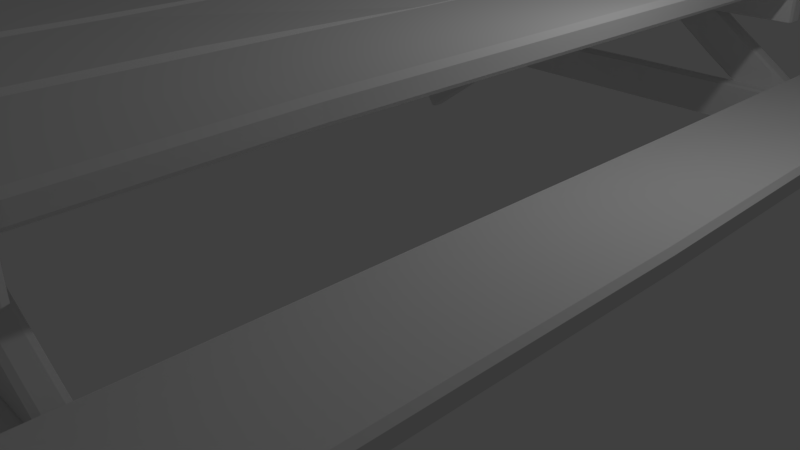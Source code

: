 # Source: picknick_table.blend  (saved by Blender 2.79.0; exported with 4.5.12 LTS)
import bpy
from mathutils import Matrix  # noqa: F401  (used for matrix-valued properties, if any)

bpy.ops.wm.read_factory_settings(use_empty=True)
scene = bpy.context.scene
scene.name = 'Scene'

# ---- collections
col_collection_1 = bpy.data.collections.new('Collection 1'); scene.collection.children.link(col_collection_1)

# ---- world
world_world = bpy.data.worlds.new('World'); scene.world = world_world
world_world.color = (0.05088, 0.05088, 0.05088)
world_world.use_sun_shadow = False
world_world.sun_shadow_jitter_overblur = 0.0
world_world.cycles.sampling_method = 'MANUAL'

# ---- cameras
cam_camera = bpy.data.cameras.new('Camera')
cam_camera.clip_end = 100.0
cam_camera.lens = 35.0
cam_camera.sensor_width = 32.0
cam_camera.sensor_height = 18.0
cam_camera.ortho_scale = 7.314
cam_camera.dof.focus_distance = 0.0
cam_camera.dof.aperture_fstop = 128.0

# ---- lights
light_lamp = bpy.data.lights.new('Lamp', 'POINT')
light_lamp.transmission_factor = 0.0
light_lamp.cutoff_distance = 30.0
light_lamp.energy = 100.0
light_lamp.shadow_buffer_clip_start = 1.001
light_lamp.shadow_soft_size = 0.1
light_lamp.shadow_maximum_resolution = 0.006
light_lamp.use_absolute_resolution = True

# ---- meshes
me_cube_001 = bpy.data.meshes.new('Cube.001')
me_cube_001.from_pydata([(-0.7502, -7.984, 3.027), (-0.75, -8.043, 3.085), (-0.809, -7.985, 3.084), (-0.7521, -8.043, 3.257), (-0.7536, -7.984, 3.315), (-0.8111, -7.985, 3.256), (-0.7517, 7.974, 3.036), (-0.8099, 7.974, 3.094), (-0.7517, 8.032, 3.094), (-0.7517, 7.974, 3.324), (-0.7517, 8.032, 3.266), (-0.8099, 7.974, 3.266), (0.7531, -7.963, 3.045), (0.8105, -7.962, 3.103), (0.7532, -8.021, 3.103), (0.7496, -7.963, 3.333), (0.7511, -8.021, 3.275), (0.8084, -7.962, 3.276), (0.7517, 7.974, 3.036), (0.7517, 8.032, 3.094), (0.8099, 7.974, 3.094), (0.7517, 7.974, 3.324), (0.8099, 7.974, 3.266), (0.7517, 8.032, 3.266), (0.9958, -7.974, 3.036), (0.9958, -8.032, 3.094), (0.9377, -7.974, 3.094), (0.9958, -8.032, 3.266), (0.9958, -7.974, 3.324), (0.9377, -7.974, 3.266), (0.9958, 7.974, 3.036), (0.9377, 7.974, 3.094), (0.9958, 8.032, 3.094), (0.9958, 7.974, 3.324), (0.9958, 8.032, 3.266), (0.9377, 7.974, 3.266), (2.499, -7.974, 3.036), (2.557, -7.974, 3.115), (2.499, -8.032, 3.115), (2.499, -7.974, 3.346), (2.499, -8.032, 3.287), (2.557, -7.974, 3.287), (2.499, 7.974, 3.036), (2.499, 8.032, 3.094), (2.557, 7.974, 3.094), (2.499, 7.974, 3.324), (2.557, 7.974, 3.266), (2.499, 8.032, 3.266), (-2.511, -7.974, 3.036), (-2.511, -7.971, 3.094), (-2.569, -7.913, 3.094), (-2.511, -7.971, 3.266), (-2.511, -7.913, 3.324), (-2.569, -7.913, 3.266), (-2.511, 7.974, 3.036), (-2.569, 7.974, 3.094), (-2.511, 8.032, 3.094), (-2.511, 7.974, 3.324), (-2.511, 8.032, 3.266), (-2.569, 7.974, 3.266), (-1.007, -7.974, 3.036), (-0.949, -7.974, 3.094), (-1.007, -8.032, 3.094), (-1.007, -7.974, 3.324), (-1.007, -8.032, 3.266), (-0.949, -7.974, 3.266), (-1.007, 7.974, 3.036), (-1.007, 8.032, 3.094), (-0.949, 7.974, 3.094), (-1.007, 7.974, 3.324), (-0.949, 7.974, 3.266), (-1.007, 8.032, 3.266), (-2.511, 5.089, 3.036), (-2.525, 2.185, 3.012), (-2.511, -0.227, 3.036), (-2.53, -2.885, 3.019), (-2.511, -5.543, 3.036), (-2.569, -5.543, 3.094), (-2.588, -2.885, 3.078), (-2.569, -0.227, 3.094), (-2.585, 2.185, 3.068), (-2.569, 5.089, 3.094), (-2.511, -5.543, 3.324), (-2.53, -2.885, 3.308), (-2.511, -0.227, 3.324), (-2.534, 2.185, 3.3), (-2.511, 5.089, 3.324), (-2.569, 5.089, 3.266), (-2.59, 2.185, 3.24), (-2.569, -0.227, 3.266), (-2.588, -2.885, 3.25), (-2.569, -5.543, 3.266), (-1.007, -5.543, 3.036), (-1.026, -2.885, 3.019), (-1.007, -0.227, 3.036), (-1.022, 2.185, 3.06), (-1.007, 5.089, 3.036), (-0.949, 5.089, 3.094), (-0.9659, 2.185, 3.119), (-0.949, -0.227, 3.094), (-0.9679, -2.885, 3.078), (-0.949, -5.543, 3.094), (-1.007, 5.089, 3.324), (-1.031, 2.185, 3.348), (-1.007, -0.227, 3.324), (-1.026, -2.885, 3.308), (-1.007, -5.543, 3.324), (-0.949, -5.543, 3.266), (-0.9679, -2.885, 3.25), (-0.949, -0.227, 3.266), (-0.9713, 2.185, 3.292), (-0.949, 5.089, 3.266), (-0.7517, 5.316, 3.036), (-0.7596, 3.067, 3.085), (-0.7364, 0.1103, 3.092), (-0.7517, -2.658, 3.036), (-0.7517, -5.316, 3.036), (-0.8099, -5.316, 3.094), (-0.8099, -2.658, 3.094), (-0.7901, 0.1103, 3.154), (-0.8138, 3.067, 3.147), (-0.8099, 5.316, 3.094), (-0.7517, -5.316, 3.324), (-0.7517, -2.658, 3.324), (-0.715, 0.1103, 3.38), (-0.7407, 3.067, 3.373), (-0.7517, 5.316, 3.324), (-0.8099, 5.316, 3.266), (-0.8025, 3.067, 3.319), (-0.7773, 0.1103, 3.326), (-0.8099, -2.658, 3.266), (-0.8099, -5.316, 3.266), (0.7517, -5.316, 3.036), (0.7517, -2.658, 3.036), (0.7629, 0.1103, 2.98), (0.7407, 3.067, 2.987), (0.7517, 5.316, 3.036), (0.8099, 5.316, 3.094), (0.8025, 3.067, 3.041), (0.8252, 0.1103, 3.034), (0.8099, -2.658, 3.094), (0.8099, -5.316, 3.094), (0.7517, 5.316, 3.324), (0.7596, 3.067, 3.275), (0.7844, 0.1103, 3.268), (0.7517, -2.658, 3.324), (0.7517, -5.316, 3.324), (0.8099, -5.316, 3.266), (0.8099, -2.658, 3.266), (0.838, 0.1103, 3.206), (0.8138, 3.067, 3.213), (0.8099, 5.316, 3.266), (0.9902, 4.897, 3.106), (0.9958, 2.658, 3.036), (0.9958, -2.384e-07, 3.036), (0.9958, -2.658, 3.036), (1.038, -5.049, 3.059), (0.9813, -5.049, 3.119), (0.9377, -2.658, 3.094), (0.9377, 2.384e-07, 3.094), (0.9377, 2.658, 3.094), (0.9346, 4.897, 3.167), (1.047, -5.049, 3.348), (0.9958, -2.658, 3.324), (0.9958, 2.384e-07, 3.324), (0.9958, 2.658, 3.324), (1.003, 4.897, 3.395), (0.9423, 4.897, 3.339), (0.9377, 2.658, 3.266), (0.9377, -2.384e-07, 3.266), (0.9377, -2.658, 3.266), (0.9867, -5.049, 3.291), (2.54, -5.049, 3.012), (2.499, -2.658, 3.036), (2.499, 2.384e-07, 3.036), (2.499, 2.658, 3.036), (2.492, 4.897, 3.04), (2.553, 4.897, 3.095), (2.557, 2.658, 3.094), (2.557, -2.384e-07, 3.094), (2.557, -2.658, 3.094), (2.6, -5.049, 3.069), (2.505, 4.897, 3.328), (2.499, 2.658, 3.324), (2.499, -2.384e-07, 3.324), (2.499, -2.658, 3.324), (2.549, -5.049, 3.301), (2.606, -5.049, 3.241), (2.557, -2.658, 3.266), (2.557, 2.384e-07, 3.266), (2.557, 2.658, 3.266), (2.56, 4.897, 3.268), (-4.182, -7.974, 1.517), (-4.182, -8.032, 1.575), (-4.24, -7.974, 1.575), (-4.182, -8.032, 1.747), (-4.182, -7.974, 1.805), (-4.24, -7.974, 1.747), (-4.182, 7.974, 1.517), (-4.24, 7.974, 1.575), (-4.182, 8.032, 1.575), (-4.182, 7.974, 1.805), (-4.182, 8.032, 1.747), (-4.24, 7.974, 1.747), (-2.678, -7.974, 1.452), (-2.62, -7.974, 1.575), (-2.678, -8.032, 1.511), (-2.678, -7.974, 1.741), (-2.678, -8.032, 1.683), (-2.62, -7.974, 1.683), (-2.678, 7.974, 1.517), (-2.678, 8.032, 1.575), (-2.62, 7.974, 1.575), (-2.678, 7.974, 1.805), (-2.62, 7.974, 1.747), (-2.678, 8.032, 1.747), (-4.182, 5.089, 1.517), (-4.196, 2.185, 1.493), (-4.182, -0.227, 1.517), (-4.201, -2.885, 1.5), (-4.182, -5.543, 1.517), (-4.24, -5.543, 1.575), (-4.259, -2.885, 1.559), (-4.24, -0.227, 1.575), (-4.256, 2.185, 1.549), (-4.24, 5.089, 1.575), (-4.182, -5.543, 1.805), (-4.201, -2.885, 1.789), (-4.182, -0.227, 1.805), (-4.205, 2.185, 1.781), (-4.182, 5.089, 1.805), (-4.24, 5.089, 1.747), (-4.261, 2.185, 1.721), (-4.24, -0.227, 1.747), (-4.259, -2.885, 1.731), (-4.24, -5.543, 1.747), (-2.678, -5.543, 1.517), (-2.697, -2.885, 1.5), (-2.678, -0.227, 1.517), (-2.693, 2.185, 1.54), (-2.678, 5.089, 1.517), (-2.62, 5.089, 1.575), (-2.637, 2.185, 1.6), (-2.62, -0.227, 1.575), (-2.639, -2.885, 1.559), (-2.62, -5.543, 1.575), (-2.678, 5.089, 1.805), (-2.702, 2.185, 1.829), (-2.678, -0.227, 1.805), (-2.697, -2.885, 1.789), (-2.678, -5.543, 1.805), (-2.62, -5.543, 1.747), (-2.639, -2.885, 1.731), (-2.62, -0.227, 1.747), (-2.642, 2.185, 1.773), (-2.62, 5.089, 1.747), (2.714, -7.974, 1.517), (2.714, -8.032, 1.545), (2.656, -7.974, 1.545), (2.714, -8.032, 1.717), (2.714, -7.974, 1.775), (2.656, -7.974, 1.717), (2.714, 7.974, 1.517), (2.656, 7.974, 1.575), (2.714, 8.032, 1.575), (2.714, 7.974, 1.805), (2.714, 8.032, 1.747), (2.656, 7.974, 1.747), (4.218, -7.974, 1.517), (4.276, -7.974, 1.575), (4.218, -8.032, 1.575), (4.218, -7.974, 1.805), (4.218, -8.032, 1.747), (4.276, -7.974, 1.747), (4.218, 7.974, 1.517), (4.218, 8.032, 1.575), (4.276, 7.974, 1.575), (4.218, 7.974, 1.805), (4.276, 7.974, 1.747), (4.218, 8.032, 1.747), (2.714, 5.089, 1.517), (2.7, 2.185, 1.493), (2.714, -0.227, 1.517), (2.695, -2.885, 1.5), (2.714, -5.543, 1.517), (2.656, -5.543, 1.575), (2.637, -2.885, 1.559), (2.656, -0.227, 1.575), (2.64, 2.185, 1.549), (2.656, 5.089, 1.575), (2.714, -5.543, 1.805), (2.695, -2.885, 1.789), (2.714, -0.227, 1.805), (2.691, 2.185, 1.781), (2.714, 5.089, 1.805), (2.656, 5.089, 1.747), (2.634, 2.185, 1.721), (2.656, -0.227, 1.747), (2.637, -2.885, 1.731), (2.656, -5.543, 1.747), (4.218, -5.543, 1.517), (4.199, -2.885, 1.5), (4.218, -0.227, 1.517), (4.203, 2.185, 1.54), (4.218, 5.089, 1.517), (4.276, 5.089, 1.575), (4.259, 2.185, 1.6), (4.276, -0.227, 1.575), (4.257, -2.885, 1.559), (4.276, -5.543, 1.575), (4.218, 5.089, 1.805), (4.194, 2.185, 1.829), (4.218, -0.227, 1.805), (4.199, -2.885, 1.789), (4.218, -5.543, 1.805), (4.276, -5.543, 1.747), (4.257, -2.885, 1.731), (4.276, -0.227, 1.747), (4.253, 2.185, 1.773), (4.276, 5.089, 1.747), (4.211, -5.094, 0.9718), (4.242, -5.152, 0.9718), (4.211, -5.152, 0.9522), (4.242, -5.325, 0.9717), (4.211, -5.383, 0.9716), (4.211, -5.325, 0.9521), (-4.138, -5.094, 0.9633), (-4.138, -5.152, 0.9437), (-4.169, -5.152, 0.9633), (-4.138, -5.383, 0.9632), (-4.169, -5.325, 0.9632), (-4.138, -5.325, 0.9436), (4.21, -5.097, 1.478), (4.21, -5.155, 1.497), (4.24, -5.155, 1.478), (4.21, -5.386, 1.478), (4.24, -5.327, 1.478), (4.21, -5.328, 1.497), (-4.139, -5.097, 1.469), (-4.17, -5.155, 1.469), (-4.14, -5.155, 1.489), (-4.139, -5.386, 1.469), (-4.14, -5.327, 1.489), (-4.17, -5.327, 1.469), (-2.628, -5.094, 0.9649), (-1.107, -5.07, 0.9616), (0.1553, -5.094, 0.9677), (1.547, -5.078, 0.9628), (2.938, -5.094, 0.9705), (2.939, -5.152, 0.9509), (1.547, -5.136, 0.9431), (0.1554, -5.152, 0.9481), (-1.107, -5.127, 0.9414), (-2.628, -5.152, 0.9453), (2.938, -5.383, 0.9703), (1.547, -5.367, 0.9626), (0.1553, -5.383, 0.9675), (-1.107, -5.359, 0.9584), (-2.628, -5.383, 0.9647), (-2.628, -5.325, 0.9451), (-1.107, -5.299, 0.9395), (0.1554, -5.325, 0.948), (1.547, -5.308, 0.943), (2.939, -5.325, 0.9508), (2.937, -5.097, 1.477), (1.546, -5.081, 1.469), (0.1541, -5.097, 1.474), (-1.108, -5.121, 1.467), (-2.629, -5.097, 1.471), (-2.629, -5.155, 1.49), (-1.109, -5.181, 1.486), (0.154, -5.155, 1.493), (1.546, -5.139, 1.488), (2.937, -5.155, 1.496), (-2.629, -5.386, 1.471), (-1.108, -5.409, 1.464), (0.1541, -5.386, 1.474), (1.546, -5.369, 1.469), (2.937, -5.386, 1.476), (2.937, -5.328, 1.496), (1.546, -5.311, 1.488), (0.154, -5.328, 1.493), (-1.109, -5.353, 1.484), (-2.629, -5.328, 1.49), (2.48, -5.094, 2.511), (2.498, -5.152, 2.511), (2.48, -5.152, 2.492), (2.498, -5.325, 2.511), (2.48, -5.383, 2.511), (2.48, -5.325, 2.492), (-2.543, -5.094, 2.503), (-2.543, -5.152, 2.483), (-2.561, -5.152, 2.503), (-2.543, -5.383, 2.503), (-2.561, -5.325, 2.503), (-2.543, -5.325, 2.483), (2.479, -5.097, 3.017), (2.479, -5.155, 3.037), (2.498, -5.155, 3.017), (2.479, -5.386, 3.017), (2.498, -5.327, 3.017), (2.479, -5.328, 3.037), (-2.543, -5.097, 3.009), (-2.562, -5.155, 3.009), (-2.543, -5.155, 3.028), (-2.543, -5.386, 3.009), (-2.543, -5.327, 3.028), (-2.562, -5.327, 3.009), (-1.634, -5.094, 2.504), (-0.7192, -5.07, 2.501), (0.04026, -5.094, 2.507), (0.8774, -5.078, 2.502), (1.714, -5.094, 2.51), (1.715, -5.152, 2.49), (0.8774, -5.136, 2.483), (0.04029, -5.152, 2.488), (-0.7192, -5.127, 2.481), (-1.634, -5.152, 2.485), (1.714, -5.383, 2.51), (0.8774, -5.367, 2.502), (0.04026, -5.383, 2.507), (-0.7192, -5.359, 2.498), (-1.634, -5.383, 2.504), (-1.634, -5.325, 2.485), (-0.7192, -5.299, 2.479), (0.04029, -5.325, 2.488), (0.8774, -5.308, 2.483), (1.715, -5.325, 2.49), (1.714, -5.097, 3.016), (0.8766, -5.081, 3.008), (0.03951, -5.097, 3.013), (-0.72, -5.121, 3.007), (-1.635, -5.097, 3.01), (-1.635, -5.155, 3.03), (-0.72, -5.181, 3.026), (0.03948, -5.155, 3.033), (0.8766, -5.139, 3.028), (1.714, -5.155, 3.036), (-1.635, -5.386, 3.01), (-0.72, -5.409, 3.004), (0.03951, -5.386, 3.013), (0.8766, -5.369, 3.008), (1.714, -5.386, 3.016), (1.714, -5.328, 3.036), (0.8766, -5.311, 3.028), (0.03948, -5.328, 3.033), (-0.72, -5.353, 3.024), (-1.635, -5.328, 3.03), (4.023, -5.189, 0.7902), (0.07594, -5.362, 2.773), (0.09077, -5.42, 2.783), (0.08748, -5.42, 2.757), (0.09083, -5.593, 2.783), (0.07604, -5.651, 2.773), (0.08754, -5.592, 2.757), (-3.984, -5.362, -0.1842), (-3.973, -5.42, -0.2), (-3.999, -5.42, -0.195), (-3.984, -5.651, -0.1843), (-3.999, -5.592, -0.195), (-3.973, -5.592, -0.2001), (-0.2219, -5.365, 3.182), (-0.2334, -5.423, 3.198), (-0.207, -5.423, 3.193), (-0.2218, -5.653, 3.182), (-0.207, -5.595, 3.192), (-0.2333, -5.595, 3.198), (-4.282, -5.365, 0.2249), (-4.297, -5.423, 0.2141), (-4.293, -5.423, 0.2407), (-4.282, -5.653, 0.2248), (-4.293, -5.595, 0.2407), (-4.297, -5.595, 0.2141), (-3.25, -5.362, 0.3507), (-2.507, -5.338, 0.8854), (-1.896, -5.362, 1.336), (-1.216, -5.346, 1.824), (-0.543, -5.362, 2.322), (-0.5314, -5.42, 2.306), (-1.204, -5.404, 1.808), (-1.885, -5.42, 1.321), (-2.496, -5.394, 0.869), (-3.238, -5.42, 0.3349), (-0.5429, -5.651, 2.322), (-1.216, -5.634, 1.824), (-1.896, -5.651, 1.336), (-2.506, -5.627, 0.8827), (-3.25, -5.651, 0.3506), (-3.238, -5.592, 0.3348), (-2.494, -5.567, 0.8674), (-1.885, -5.592, 1.32), (-1.204, -5.576, 1.808), (-0.5314, -5.592, 2.306), (-0.8408, -5.365, 2.731), (-1.514, -5.348, 2.233), (-2.194, -5.365, 1.745), (-2.805, -5.389, 1.294), (-3.547, -5.365, 0.7598), (-3.559, -5.423, 0.7756), (-2.816, -5.449, 1.31), (-2.206, -5.423, 1.761), (-1.525, -5.407, 2.249), (-0.8523, -5.423, 2.747), (-3.547, -5.653, 0.7597), (-2.803, -5.677, 1.292), (-2.194, -5.653, 1.745), (-1.514, -5.637, 2.233), (-0.8407, -5.653, 2.731), (-0.8522, -5.595, 2.747), (-1.525, -5.579, 2.249), (-2.206, -5.595, 1.761), (-2.815, -5.621, 1.308), (-3.559, -5.595, 0.7756), (-0.02898, -5.147, 2.773), (-0.04433, -5.089, 2.783), (-0.04104, -5.089, 2.757), (-0.04597, -4.917, 2.783), (-0.03172, -4.859, 2.773), (-0.04268, -4.917, 2.757), (4.031, -5.11, -0.1842), (4.019, -5.052, -0.2), (4.045, -5.052, -0.195), (4.028, -4.822, -0.1843), (4.044, -4.88, -0.195), (4.017, -4.88, -0.2001), (0.2688, -5.142, 3.182), (0.2798, -5.084, 3.198), (0.2534, -5.084, 3.193), (0.2661, -4.853, 3.182), (0.2518, -4.911, 3.192), (0.2781, -4.911, 3.198), (4.329, -5.105, 0.2249), (4.343, -5.047, 0.2141), (4.34, -5.046, 0.2407), (4.326, -4.816, 0.2248), (4.338, -4.874, 0.2407), (4.341, -4.874, 0.2141), (3.296, -5.117, 0.3507), (2.555, -5.147, 0.8854), (1.943, -5.129, 1.336), (1.263, -5.152, 1.824), (0.5899, -5.142, 2.322), (0.5778, -5.084, 2.306), (1.251, -5.094, 1.808), (1.931, -5.071, 1.321), (2.542, -5.091, 0.869), (3.284, -5.059, 0.3349), (0.5872, -4.853, 2.322), (1.26, -4.863, 1.824), (1.94, -4.841, 1.336), (2.55, -4.859, 0.8827), (3.294, -4.828, 0.3506), (3.283, -4.887, 0.3348), (2.539, -4.919, 0.8674), (1.929, -4.899, 1.32), (1.249, -4.921, 1.808), (0.5762, -4.911, 2.306), (0.8877, -5.136, 2.731), (1.561, -5.146, 2.233), (2.241, -5.124, 1.745), (2.852, -5.094, 1.294), (3.594, -5.111, 0.7598), (3.605, -5.053, 0.7756), (2.862, -5.034, 1.31), (2.252, -5.065, 1.761), (1.572, -5.088, 2.249), (0.8986, -5.078, 2.747), (3.592, -4.823, 0.7597), (2.847, -4.806, 1.292), (2.238, -4.835, 1.745), (1.558, -4.858, 2.233), (0.8849, -4.848, 2.731), (0.897, -4.905, 2.747), (1.57, -4.916, 2.249), (2.25, -4.893, 1.761), (2.86, -4.862, 1.308), (3.604, -4.881, 0.7756), (4.211, 5.739, 0.9718), (4.242, 5.681, 0.9718), (4.211, 5.681, 0.9522), (4.242, 5.508, 0.9717), (4.211, 5.45, 0.9716), (4.211, 5.509, 0.9521), (-4.138, 5.739, 0.9633), (-4.138, 5.681, 0.9437), (-4.169, 5.681, 0.9633), (-4.138, 5.45, 0.9632), (-4.169, 5.509, 0.9632), (-4.138, 5.509, 0.9436), (4.21, 5.736, 1.478), (4.21, 5.678, 1.497), (4.24, 5.678, 1.478), (4.21, 5.448, 1.478), (4.24, 5.506, 1.478), (4.21, 5.506, 1.497), (-4.139, 5.736, 1.469), (-4.17, 5.678, 1.469), (-4.14, 5.678, 1.489), (-4.139, 5.448, 1.469), (-4.14, 5.506, 1.489), (-4.17, 5.506, 1.469), (-2.628, 5.739, 0.9649), (-1.107, 5.763, 0.9616), (0.1553, 5.739, 0.9677), (1.547, 5.755, 0.9628), (2.938, 5.739, 0.9705), (2.939, 5.681, 0.9509), (1.547, 5.697, 0.9431), (0.1554, 5.681, 0.9481), (-1.107, 5.707, 0.9414), (-2.628, 5.681, 0.9453), (2.938, 5.45, 0.9703), (1.547, 5.467, 0.9626), (0.1553, 5.45, 0.9675), (-1.107, 5.474, 0.9584), (-2.628, 5.45, 0.9647), (-2.628, 5.509, 0.9451), (-1.107, 5.534, 0.9395), (0.1554, 5.509, 0.948), (1.547, 5.525, 0.943), (2.939, 5.509, 0.9508), (2.937, 5.736, 1.477), (1.546, 5.753, 1.469), (0.1541, 5.736, 1.474), (-1.108, 5.713, 1.467), (-2.629, 5.736, 1.471), (-2.629, 5.678, 1.49), (-1.109, 5.652, 1.486), (0.154, 5.678, 1.493), (1.546, 5.694, 1.488), (2.937, 5.678, 1.496), (-2.629, 5.448, 1.471), (-1.108, 5.424, 1.464), (0.1541, 5.448, 1.474), (1.546, 5.464, 1.469), (2.937, 5.448, 1.476), (2.937, 5.506, 1.496), (1.546, 5.522, 1.488), (0.154, 5.506, 1.493), (-1.109, 5.48, 1.484), (-2.629, 5.506, 1.49), (2.48, 5.739, 2.511), (2.498, 5.681, 2.511), (2.48, 5.681, 2.492), (2.498, 5.508, 2.511), (2.48, 5.45, 2.511), (2.48, 5.509, 2.492), (-2.543, 5.739, 2.503), (-2.543, 5.681, 2.483), (-2.561, 5.681, 2.503), (-2.543, 5.45, 2.503), (-2.561, 5.509, 2.503), (-2.543, 5.509, 2.483), (2.479, 5.736, 3.017), (2.479, 5.678, 3.037), (2.498, 5.678, 3.017), (2.479, 5.448, 3.017), (2.498, 5.506, 3.017), (2.479, 5.506, 3.037), (-2.543, 5.736, 3.009), (-2.562, 5.678, 3.009), (-2.543, 5.678, 3.028), (-2.543, 5.448, 3.009), (-2.543, 5.506, 3.028), (-2.562, 5.506, 3.009), (-1.634, 5.739, 2.504), (-0.7192, 5.763, 2.501), (0.04026, 5.739, 2.507), (0.8774, 5.755, 2.502), (1.714, 5.739, 2.51), (1.715, 5.681, 2.49), (0.8774, 5.697, 2.483), (0.04029, 5.681, 2.488), (-0.7192, 5.707, 2.481), (-1.634, 5.681, 2.485), (1.714, 5.45, 2.51), (0.8774, 5.467, 2.502), (0.04026, 5.45, 2.507), (-0.7192, 5.474, 2.498), (-1.634, 5.45, 2.504), (-1.634, 5.509, 2.485), (-0.7192, 5.534, 2.479), (0.04029, 5.509, 2.488), (0.8774, 5.525, 2.483), (1.715, 5.509, 2.49), (1.714, 5.736, 3.016), (0.8766, 5.753, 3.008), (0.03951, 5.736, 3.013), (-0.72, 5.713, 3.007), (-1.635, 5.736, 3.01), (-1.635, 5.678, 3.03), (-0.72, 5.652, 3.026), (0.03948, 5.678, 3.033), (0.8766, 5.694, 3.028), (1.714, 5.678, 3.036), (-1.635, 5.448, 3.01), (-0.72, 5.424, 3.004), (0.03951, 5.448, 3.013), (0.8766, 5.464, 3.008), (1.714, 5.448, 3.016), (1.714, 5.506, 3.036), (0.8766, 5.522, 3.028), (0.03948, 5.506, 3.033), (-0.72, 5.48, 3.024), (-1.635, 5.506, 3.03), (4.023, 5.644, 0.7902), (0.07594, 5.471, 2.773), (0.09077, 5.413, 2.783), (0.08748, 5.413, 2.757), (0.09083, 5.241, 2.783), (0.07604, 5.183, 2.773), (0.08754, 5.241, 2.757), (-3.984, 5.471, -0.1842), (-3.973, 5.413, -0.2), (-3.999, 5.413, -0.195), (-3.984, 5.183, -0.1843), (-3.999, 5.241, -0.195), (-3.973, 5.241, -0.2001), (-0.2219, 5.469, 3.182), (-0.2334, 5.41, 3.198), (-0.207, 5.41, 3.193), (-0.2218, 5.18, 3.182), (-0.207, 5.238, 3.192), (-0.2333, 5.238, 3.198), (-4.282, 5.469, 0.2249), (-4.297, 5.41, 0.2141), (-4.293, 5.41, 0.2407), (-4.282, 5.18, 0.2248), (-4.293, 5.238, 0.2407), (-4.297, 5.238, 0.2141), (-3.25, 5.471, 0.3507), (-2.507, 5.495, 0.8854), (-1.896, 5.471, 1.336), (-1.216, 5.487, 1.824), (-0.543, 5.471, 2.322), (-0.5314, 5.413, 2.306), (-1.204, 5.429, 1.808), (-1.885, 5.413, 1.321), (-2.496, 5.439, 0.869), (-3.238, 5.413, 0.3349), (-0.5429, 5.183, 2.322), (-1.216, 5.199, 1.824), (-1.896, 5.183, 1.336), (-2.506, 5.207, 0.8827), (-3.25, 5.183, 0.3506), (-3.238, 5.241, 0.3348), (-2.494, 5.267, 0.8674), (-1.885, 5.241, 1.32), (-1.204, 5.257, 1.808), (-0.5314, 5.241, 2.306), (-0.8408, 5.469, 2.731), (-1.514, 5.485, 2.233), (-2.194, 5.469, 1.745), (-2.805, 5.445, 1.294), (-3.547, 5.469, 0.7598), (-3.559, 5.41, 0.7756), (-2.816, 5.385, 1.31), (-2.206, 5.41, 1.761), (-1.525, 5.427, 2.249), (-0.8523, 5.41, 2.747), (-3.547, 5.18, 0.7597), (-2.803, 5.156, 1.292), (-2.194, 5.18, 1.745), (-1.514, 5.196, 2.233), (-0.8407, 5.18, 2.731), (-0.8522, 5.238, 2.747), (-1.525, 5.254, 2.249), (-2.206, 5.238, 1.761), (-2.815, 5.212, 1.308), (-3.559, 5.238, 0.7756), (-0.02898, 5.686, 2.773), (-0.04433, 5.744, 2.783), (-0.04104, 5.744, 2.757), (-0.04597, 5.916, 2.783), (-0.03172, 5.975, 2.773), (-0.04268, 5.916, 2.757), (4.031, 5.723, -0.1842), (4.019, 5.781, -0.2), (4.045, 5.781, -0.195), (4.028, 6.012, -0.1843), (4.044, 5.954, -0.195), (4.017, 5.953, -0.2001), (0.2688, 5.691, 3.182), (0.2798, 5.75, 3.198), (0.2534, 5.749, 3.193), (0.2661, 5.98, 3.182), (0.2518, 5.922, 3.192), (0.2781, 5.922, 3.198), (4.329, 5.728, 0.2249), (4.343, 5.787, 0.2141), (4.34, 5.787, 0.2407), (4.326, 6.017, 0.2248), (4.338, 5.959, 0.2407), (4.341, 5.959, 0.2141), (3.296, 5.716, 0.3507), (2.555, 5.686, 0.8854), (1.943, 5.704, 1.336), (1.263, 5.682, 1.824), (0.5899, 5.692, 2.322), (0.5778, 5.75, 2.306), (1.251, 5.74, 1.808), (1.931, 5.762, 1.321), (2.542, 5.742, 0.869), (3.284, 5.774, 0.3349), (0.5872, 5.98, 2.322), (1.26, 5.97, 1.824), (1.94, 5.993, 1.336), (2.55, 5.974, 0.8827), (3.294, 6.005, 0.3506), (3.283, 5.947, 0.3348), (2.539, 5.914, 0.8674), (1.929, 5.934, 1.32), (1.249, 5.912, 1.808), (0.5762, 5.922, 2.306), (0.8877, 5.697, 2.731), (1.561, 5.687, 2.233), (2.241, 5.709, 1.745), (2.852, 5.739, 1.294), (3.594, 5.722, 0.7598), (3.605, 5.78, 0.7756), (2.862, 5.799, 1.31), (2.252, 5.768, 1.761), (1.572, 5.745, 2.249), (0.8986, 5.755, 2.747), (3.592, 6.01, 0.7597), (2.847, 6.027, 1.292), (2.238, 5.998, 1.745), (1.558, 5.976, 2.233), (0.8849, 5.986, 2.731), (0.897, 5.928, 2.747), (1.57, 5.918, 2.249), (2.25, 5.94, 1.761), (2.86, 5.971, 1.308), (3.604, 5.952, 0.7756)], [], [(14, 16, 3, 1), (141, 147, 17, 13), (146, 122, 4, 15), (121, 127, 11, 7), (8, 10, 23, 19), (0, 1, 2), (3, 4, 5), (6, 7, 8), (9, 10, 11), (12, 13, 14), (15, 16, 17), (18, 19, 20), (21, 22, 23), (116, 0, 2, 117), (1, 3, 5, 2), (126, 9, 11, 127), (10, 8, 7, 11), (18, 6, 8, 19), (9, 21, 23, 10), (22, 20, 19, 23), (136, 18, 20, 137), (146, 15, 17, 147), (16, 14, 13, 17), (0, 12, 14, 1), (15, 4, 3, 16), (116, 132, 12, 0), (38, 40, 27, 25), (181, 187, 41, 37), (186, 162, 28, 39), (161, 167, 35, 31), (32, 34, 47, 43), (24, 25, 26), (27, 28, 29), (30, 31, 32), (33, 34, 35), (36, 37, 38), (39, 40, 41), (42, 43, 44), (45, 46, 47), (156, 24, 26, 157), (25, 27, 29, 26), (166, 33, 35, 167), (34, 32, 31, 35), (42, 30, 32, 43), (33, 45, 47, 34), (46, 44, 43, 47), (176, 42, 44, 177), (186, 39, 41, 187), (40, 38, 37, 41), (24, 36, 38, 25), (39, 28, 27, 40), (156, 172, 36, 24), (62, 64, 51, 49), (101, 107, 65, 61), (106, 82, 52, 63), (81, 87, 59, 55), (56, 58, 71, 67), (48, 49, 50), (51, 52, 53), (54, 55, 56), (57, 58, 59), (60, 61, 62), (63, 64, 65), (66, 67, 68), (69, 70, 71), (76, 48, 50, 77), (49, 51, 53, 50), (86, 57, 59, 87), (58, 56, 55, 59), (66, 54, 56, 67), (57, 69, 71, 58), (70, 68, 67, 71), (96, 66, 68, 97), (106, 63, 65, 107), (64, 62, 61, 65), (48, 60, 62, 49), (63, 52, 51, 64), (76, 92, 60, 48), (54, 66, 96, 72), (72, 96, 95, 73), (73, 95, 94, 74), (74, 94, 93, 75), (75, 93, 92, 76), (69, 102, 111, 70), (102, 103, 110, 111), (103, 104, 109, 110), (104, 105, 108, 109), (105, 106, 107, 108), (60, 92, 101, 61), (92, 93, 100, 101), (93, 94, 99, 100), (94, 95, 98, 99), (95, 96, 97, 98), (52, 82, 91, 53), (82, 83, 90, 91), (83, 84, 89, 90), (84, 85, 88, 89), (85, 86, 87, 88), (54, 72, 81, 55), (72, 73, 80, 81), (73, 74, 79, 80), (74, 75, 78, 79), (75, 76, 77, 78), (50, 53, 91, 77), (77, 91, 90, 78), (78, 90, 89, 79), (79, 89, 88, 80), (80, 88, 87, 81), (69, 57, 86, 102), (102, 86, 85, 103), (103, 85, 84, 104), (104, 84, 83, 105), (105, 83, 82, 106), (68, 70, 111, 97), (97, 111, 110, 98), (98, 110, 109, 99), (99, 109, 108, 100), (100, 108, 107, 101), (6, 18, 136, 112), (112, 136, 135, 113), (113, 135, 134, 114), (114, 134, 133, 115), (115, 133, 132, 116), (21, 142, 151, 22), (142, 143, 150, 151), (143, 144, 149, 150), (144, 145, 148, 149), (145, 146, 147, 148), (12, 132, 141, 13), (132, 133, 140, 141), (133, 134, 139, 140), (134, 135, 138, 139), (135, 136, 137, 138), (4, 122, 131, 5), (122, 123, 130, 131), (123, 124, 129, 130), (124, 125, 128, 129), (125, 126, 127, 128), (6, 112, 121, 7), (112, 113, 120, 121), (113, 114, 119, 120), (114, 115, 118, 119), (115, 116, 117, 118), (2, 5, 131, 117), (117, 131, 130, 118), (118, 130, 129, 119), (119, 129, 128, 120), (120, 128, 127, 121), (21, 9, 126, 142), (142, 126, 125, 143), (143, 125, 124, 144), (144, 124, 123, 145), (145, 123, 122, 146), (20, 22, 151, 137), (137, 151, 150, 138), (138, 150, 149, 139), (139, 149, 148, 140), (140, 148, 147, 141), (30, 42, 176, 152), (152, 176, 175, 153), (153, 175, 174, 154), (154, 174, 173, 155), (155, 173, 172, 156), (45, 182, 191, 46), (182, 183, 190, 191), (183, 184, 189, 190), (184, 185, 188, 189), (185, 186, 187, 188), (36, 172, 181, 37), (172, 173, 180, 181), (173, 174, 179, 180), (174, 175, 178, 179), (175, 176, 177, 178), (28, 162, 171, 29), (162, 163, 170, 171), (163, 164, 169, 170), (164, 165, 168, 169), (165, 166, 167, 168), (30, 152, 161, 31), (152, 153, 160, 161), (153, 154, 159, 160), (154, 155, 158, 159), (155, 156, 157, 158), (26, 29, 171, 157), (157, 171, 170, 158), (158, 170, 169, 159), (159, 169, 168, 160), (160, 168, 167, 161), (45, 33, 166, 182), (182, 166, 165, 183), (183, 165, 164, 184), (184, 164, 163, 185), (185, 163, 162, 186), (44, 46, 191, 177), (177, 191, 190, 178), (178, 190, 189, 179), (179, 189, 188, 180), (180, 188, 187, 181), (206, 208, 195, 193), (245, 251, 209, 205), (250, 226, 196, 207), (225, 231, 203, 199), (200, 202, 215, 211), (192, 193, 194), (195, 196, 197), (198, 199, 200), (201, 202, 203), (204, 205, 206), (207, 208, 209), (210, 211, 212), (213, 214, 215), (220, 192, 194, 221), (193, 195, 197, 194), (230, 201, 203, 231), (202, 200, 199, 203), (210, 198, 200, 211), (201, 213, 215, 202), (214, 212, 211, 215), (240, 210, 212, 241), (250, 207, 209, 251), (208, 206, 205, 209), (192, 204, 206, 193), (207, 196, 195, 208), (220, 236, 204, 192), (198, 210, 240, 216), (216, 240, 239, 217), (217, 239, 238, 218), (218, 238, 237, 219), (219, 237, 236, 220), (213, 246, 255, 214), (246, 247, 254, 255), (247, 248, 253, 254), (248, 249, 252, 253), (249, 250, 251, 252), (204, 236, 245, 205), (236, 237, 244, 245), (237, 238, 243, 244), (238, 239, 242, 243), (239, 240, 241, 242), (196, 226, 235, 197), (226, 227, 234, 235), (227, 228, 233, 234), (228, 229, 232, 233), (229, 230, 231, 232), (198, 216, 225, 199), (216, 217, 224, 225), (217, 218, 223, 224), (218, 219, 222, 223), (219, 220, 221, 222), (194, 197, 235, 221), (221, 235, 234, 222), (222, 234, 233, 223), (223, 233, 232, 224), (224, 232, 231, 225), (213, 201, 230, 246), (246, 230, 229, 247), (247, 229, 228, 248), (248, 228, 227, 249), (249, 227, 226, 250), (212, 214, 255, 241), (241, 255, 254, 242), (242, 254, 253, 243), (243, 253, 252, 244), (244, 252, 251, 245), (270, 272, 259, 257), (309, 315, 273, 269), (314, 290, 260, 271), (289, 295, 267, 263), (264, 266, 279, 275), (256, 257, 258), (259, 260, 261), (262, 263, 264), (265, 266, 267), (268, 269, 270), (271, 272, 273), (274, 275, 276), (277, 278, 279), (284, 256, 258, 285), (257, 259, 261, 258), (294, 265, 267, 295), (266, 264, 263, 267), (274, 262, 264, 275), (265, 277, 279, 266), (278, 276, 275, 279), (304, 274, 276, 305), (314, 271, 273, 315), (272, 270, 269, 273), (256, 268, 270, 257), (271, 260, 259, 272), (284, 300, 268, 256), (262, 274, 304, 280), (280, 304, 303, 281), (281, 303, 302, 282), (282, 302, 301, 283), (283, 301, 300, 284), (277, 310, 319, 278), (310, 311, 318, 319), (311, 312, 317, 318), (312, 313, 316, 317), (313, 314, 315, 316), (268, 300, 309, 269), (300, 301, 308, 309), (301, 302, 307, 308), (302, 303, 306, 307), (303, 304, 305, 306), (260, 290, 299, 261), (290, 291, 298, 299), (291, 292, 297, 298), (292, 293, 296, 297), (293, 294, 295, 296), (262, 280, 289, 263), (280, 281, 288, 289), (281, 282, 287, 288), (282, 283, 286, 287), (283, 284, 285, 286), (258, 261, 299, 285), (285, 299, 298, 286), (286, 298, 297, 287), (287, 297, 296, 288), (288, 296, 295, 289), (277, 265, 294, 310), (310, 294, 293, 311), (311, 293, 292, 312), (312, 292, 291, 313), (313, 291, 290, 314), (276, 278, 319, 305), (305, 319, 318, 306), (306, 318, 317, 307), (307, 317, 316, 308), (308, 316, 315, 309), (334, 336, 323, 321), (373, 379, 337, 333), (378, 354, 324, 335), (353, 359, 331, 327), (328, 330, 343, 339), (320, 321, 322), (323, 324, 325), (326, 327, 328), (329, 330, 331), (332, 333, 334), (335, 336, 337), (338, 339, 340), (341, 342, 343), (348, 320, 322, 349), (321, 323, 325, 322), (358, 329, 331, 359), (330, 328, 327, 331), (338, 326, 328, 339), (329, 341, 343, 330), (342, 340, 339, 343), (368, 338, 340, 369), (378, 335, 337, 379), (336, 334, 333, 337), (320, 332, 334, 321), (335, 324, 323, 336), (348, 364, 332, 320), (326, 338, 368, 344), (344, 368, 367, 345), (345, 367, 366, 346), (346, 366, 365, 347), (347, 365, 364, 348), (341, 374, 383, 342), (374, 375, 382, 383), (375, 376, 381, 382), (376, 377, 380, 381), (377, 378, 379, 380), (332, 364, 373, 333), (364, 365, 372, 373), (365, 366, 371, 372), (366, 367, 370, 371), (367, 368, 369, 370), (324, 354, 363, 325), (354, 355, 362, 363), (355, 356, 361, 362), (356, 357, 360, 361), (357, 358, 359, 360), (326, 344, 353, 327), (344, 345, 352, 353), (345, 346, 351, 352), (346, 347, 350, 351), (347, 348, 349, 350), (322, 325, 363, 349), (349, 363, 362, 350), (350, 362, 361, 351), (351, 361, 360, 352), (352, 360, 359, 353), (341, 329, 358, 374), (374, 358, 357, 375), (375, 357, 356, 376), (376, 356, 355, 377), (377, 355, 354, 378), (340, 342, 383, 369), (369, 383, 382, 370), (370, 382, 381, 371), (371, 381, 380, 372), (372, 380, 379, 373), (398, 400, 387, 385), (437, 443, 401, 397), (442, 418, 388, 399), (417, 423, 395, 391), (392, 394, 407, 403), (384, 385, 386), (387, 388, 389), (390, 391, 392), (393, 394, 395), (396, 397, 398), (399, 400, 401), (402, 403, 404), (405, 406, 407), (412, 384, 386, 413), (385, 387, 389, 386), (422, 393, 395, 423), (394, 392, 391, 395), (402, 390, 392, 403), (393, 405, 407, 394), (406, 404, 403, 407), (432, 402, 404, 433), (442, 399, 401, 443), (400, 398, 397, 401), (384, 396, 398, 385), (399, 388, 387, 400), (412, 428, 396, 384), (390, 402, 432, 408), (408, 432, 431, 409), (409, 431, 430, 410), (410, 430, 429, 411), (411, 429, 428, 412), (405, 438, 447, 406), (438, 439, 446, 447), (439, 440, 445, 446), (440, 441, 444, 445), (441, 442, 443, 444), (396, 428, 437, 397), (428, 429, 436, 437), (429, 430, 435, 436), (430, 431, 434, 435), (431, 432, 433, 434), (388, 418, 427, 389), (418, 419, 426, 427), (419, 420, 425, 426), (420, 421, 424, 425), (421, 422, 423, 424), (390, 408, 417, 391), (408, 409, 416, 417), (409, 410, 415, 416), (410, 411, 414, 415), (411, 412, 413, 414), (386, 389, 427, 413), (413, 427, 426, 414), (414, 426, 425, 415), (415, 425, 424, 416), (416, 424, 423, 417), (405, 393, 422, 438), (438, 422, 421, 439), (439, 421, 420, 440), (440, 420, 419, 441), (441, 419, 418, 442), (404, 406, 447, 433), (433, 447, 446, 434), (434, 446, 445, 435), (435, 445, 444, 436), (436, 444, 443, 437), (463, 465, 452, 450), (502, 508, 466, 462), (507, 483, 453, 464), (482, 488, 460, 456), (457, 459, 472, 468), (449, 450, 451), (452, 453, 454), (455, 456, 457), (458, 459, 460), (461, 462, 463), (464, 465, 466), (467, 468, 469), (470, 471, 472), (477, 449, 451, 478), (450, 452, 454, 451), (487, 458, 460, 488), (459, 457, 456, 460), (467, 455, 457, 468), (458, 470, 472, 459), (471, 469, 468, 472), (497, 467, 469, 498), (507, 464, 466, 508), (465, 463, 462, 466), (449, 461, 463, 450), (464, 453, 452, 465), (477, 493, 461, 449), (455, 467, 497, 473), (473, 497, 496, 474), (474, 496, 495, 475), (475, 495, 494, 476), (476, 494, 493, 477), (470, 503, 512, 471), (503, 504, 511, 512), (504, 505, 510, 511), (505, 506, 509, 510), (506, 507, 508, 509), (461, 493, 502, 462), (493, 494, 501, 502), (494, 495, 500, 501), (495, 496, 499, 500), (496, 497, 498, 499), (453, 483, 492, 454), (483, 484, 491, 492), (484, 485, 490, 491), (485, 486, 489, 490), (486, 487, 488, 489), (455, 473, 482, 456), (473, 474, 481, 482), (474, 475, 480, 481), (475, 476, 479, 480), (476, 477, 478, 479), (451, 454, 492, 478), (478, 492, 491, 479), (479, 491, 490, 480), (480, 490, 489, 481), (481, 489, 488, 482), (470, 458, 487, 503), (503, 487, 486, 504), (504, 486, 485, 505), (505, 485, 484, 506), (506, 484, 483, 507), (469, 471, 512, 498), (498, 512, 511, 499), (499, 511, 510, 500), (500, 510, 509, 501), (501, 509, 508, 502), (527, 529, 516, 514), (566, 572, 530, 526), (571, 547, 517, 528), (546, 552, 524, 520), (521, 523, 536, 532), (513, 514, 515), (516, 517, 518), (519, 520, 521), (522, 523, 524), (525, 526, 527), (528, 529, 530), (531, 532, 533), (534, 535, 536), (541, 513, 515, 542), (514, 516, 518, 515), (551, 522, 524, 552), (523, 521, 520, 524), (531, 519, 521, 532), (522, 534, 536, 523), (535, 533, 532, 536), (561, 531, 533, 562), (571, 528, 530, 572), (529, 527, 526, 530), (513, 525, 527, 514), (528, 517, 516, 529), (541, 557, 525, 513), (519, 531, 561, 537), (537, 561, 560, 538), (538, 560, 559, 539), (539, 559, 558, 540), (540, 558, 557, 541), (534, 567, 576, 535), (567, 568, 575, 576), (568, 569, 574, 575), (569, 570, 573, 574), (570, 571, 572, 573), (525, 557, 566, 526), (557, 558, 565, 566), (558, 559, 564, 565), (559, 560, 563, 564), (560, 561, 562, 563), (517, 547, 556, 518), (547, 548, 555, 556), (548, 549, 554, 555), (549, 550, 553, 554), (550, 551, 552, 553), (519, 537, 546, 520), (537, 538, 545, 546), (538, 539, 544, 545), (539, 540, 543, 544), (540, 541, 542, 543), (515, 518, 556, 542), (542, 556, 555, 543), (543, 555, 554, 544), (544, 554, 553, 545), (545, 553, 552, 546), (534, 522, 551, 567), (567, 551, 550, 568), (568, 550, 549, 569), (569, 549, 548, 570), (570, 548, 547, 571), (533, 535, 576, 562), (562, 576, 575, 563), (563, 575, 574, 564), (564, 574, 573, 565), (565, 573, 572, 566), (591, 593, 580, 578), (630, 636, 594, 590), (635, 611, 581, 592), (610, 616, 588, 584), (585, 587, 600, 596), (577, 578, 579), (580, 581, 582), (583, 584, 585), (586, 587, 588), (589, 590, 591), (592, 593, 594), (595, 596, 597), (598, 599, 600), (605, 577, 579, 606), (578, 580, 582, 579), (615, 586, 588, 616), (587, 585, 584, 588), (595, 583, 585, 596), (586, 598, 600, 587), (599, 597, 596, 600), (625, 595, 597, 626), (635, 592, 594, 636), (593, 591, 590, 594), (577, 589, 591, 578), (592, 581, 580, 593), (605, 621, 589, 577), (583, 595, 625, 601), (601, 625, 624, 602), (602, 624, 623, 603), (603, 623, 622, 604), (604, 622, 621, 605), (598, 631, 640, 599), (631, 632, 639, 640), (632, 633, 638, 639), (633, 634, 637, 638), (634, 635, 636, 637), (589, 621, 630, 590), (621, 622, 629, 630), (622, 623, 628, 629), (623, 624, 627, 628), (624, 625, 626, 627), (581, 611, 620, 582), (611, 612, 619, 620), (612, 613, 618, 619), (613, 614, 617, 618), (614, 615, 616, 617), (583, 601, 610, 584), (601, 602, 609, 610), (602, 603, 608, 609), (603, 604, 607, 608), (604, 605, 606, 607), (579, 582, 620, 606), (606, 620, 619, 607), (607, 619, 618, 608), (608, 618, 617, 609), (609, 617, 616, 610), (598, 586, 615, 631), (631, 615, 614, 632), (632, 614, 613, 633), (633, 613, 612, 634), (634, 612, 611, 635), (597, 599, 640, 626), (626, 640, 639, 627), (627, 639, 638, 628), (628, 638, 637, 629), (629, 637, 636, 630), (655, 657, 644, 642), (694, 700, 658, 654), (699, 675, 645, 656), (674, 680, 652, 648), (649, 651, 664, 660), (641, 642, 643), (644, 645, 646), (647, 648, 649), (650, 651, 652), (653, 654, 655), (656, 657, 658), (659, 660, 661), (662, 663, 664), (669, 641, 643, 670), (642, 644, 646, 643), (679, 650, 652, 680), (651, 649, 648, 652), (659, 647, 649, 660), (650, 662, 664, 651), (663, 661, 660, 664), (689, 659, 661, 690), (699, 656, 658, 700), (657, 655, 654, 658), (641, 653, 655, 642), (656, 645, 644, 657), (669, 685, 653, 641), (647, 659, 689, 665), (665, 689, 688, 666), (666, 688, 687, 667), (667, 687, 686, 668), (668, 686, 685, 669), (662, 695, 704, 663), (695, 696, 703, 704), (696, 697, 702, 703), (697, 698, 701, 702), (698, 699, 700, 701), (653, 685, 694, 654), (685, 686, 693, 694), (686, 687, 692, 693), (687, 688, 691, 692), (688, 689, 690, 691), (645, 675, 684, 646), (675, 676, 683, 684), (676, 677, 682, 683), (677, 678, 681, 682), (678, 679, 680, 681), (647, 665, 674, 648), (665, 666, 673, 674), (666, 667, 672, 673), (667, 668, 671, 672), (668, 669, 670, 671), (643, 646, 684, 670), (670, 684, 683, 671), (671, 683, 682, 672), (672, 682, 681, 673), (673, 681, 680, 674), (662, 650, 679, 695), (695, 679, 678, 696), (696, 678, 677, 697), (697, 677, 676, 698), (698, 676, 675, 699), (661, 663, 704, 690), (690, 704, 703, 691), (691, 703, 702, 692), (692, 702, 701, 693), (693, 701, 700, 694), (720, 722, 709, 707), (759, 765, 723, 719), (764, 740, 710, 721), (739, 745, 717, 713), (714, 716, 729, 725), (706, 707, 708), (709, 710, 711), (712, 713, 714), (715, 716, 717), (718, 719, 720), (721, 722, 723), (724, 725, 726), (727, 728, 729), (734, 706, 708, 735), (707, 709, 711, 708), (744, 715, 717, 745), (716, 714, 713, 717), (724, 712, 714, 725), (715, 727, 729, 716), (728, 726, 725, 729), (754, 724, 726, 755), (764, 721, 723, 765), (722, 720, 719, 723), (706, 718, 720, 707), (721, 710, 709, 722), (734, 750, 718, 706), (712, 724, 754, 730), (730, 754, 753, 731), (731, 753, 752, 732), (732, 752, 751, 733), (733, 751, 750, 734), (727, 760, 769, 728), (760, 761, 768, 769), (761, 762, 767, 768), (762, 763, 766, 767), (763, 764, 765, 766), (718, 750, 759, 719), (750, 751, 758, 759), (751, 752, 757, 758), (752, 753, 756, 757), (753, 754, 755, 756), (710, 740, 749, 711), (740, 741, 748, 749), (741, 742, 747, 748), (742, 743, 746, 747), (743, 744, 745, 746), (712, 730, 739, 713), (730, 731, 738, 739), (731, 732, 737, 738), (732, 733, 736, 737), (733, 734, 735, 736), (708, 711, 749, 735), (735, 749, 748, 736), (736, 748, 747, 737), (737, 747, 746, 738), (738, 746, 745, 739), (727, 715, 744, 760), (760, 744, 743, 761), (761, 743, 742, 762), (762, 742, 741, 763), (763, 741, 740, 764), (726, 728, 769, 755), (755, 769, 768, 756), (756, 768, 767, 757), (757, 767, 766, 758), (758, 766, 765, 759), (784, 786, 773, 771), (823, 829, 787, 783), (828, 804, 774, 785), (803, 809, 781, 777), (778, 780, 793, 789), (770, 771, 772), (773, 774, 775), (776, 777, 778), (779, 780, 781), (782, 783, 784), (785, 786, 787), (788, 789, 790), (791, 792, 793), (798, 770, 772, 799), (771, 773, 775, 772), (808, 779, 781, 809), (780, 778, 777, 781), (788, 776, 778, 789), (779, 791, 793, 780), (792, 790, 789, 793), (818, 788, 790, 819), (828, 785, 787, 829), (786, 784, 783, 787), (770, 782, 784, 771), (785, 774, 773, 786), (798, 814, 782, 770), (776, 788, 818, 794), (794, 818, 817, 795), (795, 817, 816, 796), (796, 816, 815, 797), (797, 815, 814, 798), (791, 824, 833, 792), (824, 825, 832, 833), (825, 826, 831, 832), (826, 827, 830, 831), (827, 828, 829, 830), (782, 814, 823, 783), (814, 815, 822, 823), (815, 816, 821, 822), (816, 817, 820, 821), (817, 818, 819, 820), (774, 804, 813, 775), (804, 805, 812, 813), (805, 806, 811, 812), (806, 807, 810, 811), (807, 808, 809, 810), (776, 794, 803, 777), (794, 795, 802, 803), (795, 796, 801, 802), (796, 797, 800, 801), (797, 798, 799, 800), (772, 775, 813, 799), (799, 813, 812, 800), (800, 812, 811, 801), (801, 811, 810, 802), (802, 810, 809, 803), (791, 779, 808, 824), (824, 808, 807, 825), (825, 807, 806, 826), (826, 806, 805, 827), (827, 805, 804, 828), (790, 792, 833, 819), (819, 833, 832, 820), (820, 832, 831, 821), (821, 831, 830, 822), (822, 830, 829, 823)])
_uv = me_cube_001.uv_layers.new(name='UVMap')
_uv.uv.foreach_set('vector', [0.834, 0.0216, 0.8339, 0.0298, 0.7652, 0.02956, 0.7651, 0.02135, 0.1274, 0.07732, 0.1274, 0.08553, 0.001489, 0.0858, 0.001505, 0.07759, 0.1274, 0.08944, 0.1275, 0.161, 0.0004651, 0.1613, 0.001445, 0.08971, 0.6331, 0.1734, 0.6331, 0.1652, 0.7598, 0.1651, 0.7598, 0.1734, 0.7649, 0.115, 0.7651, 0.1068, 0.8339, 0.1069, 0.8337, 0.1151, 0.7643, 0.01747, 0.7651, 0.02135, 0.7611, 0.02063, 0.7652, 0.02956, 0.7642, 0.03379, 0.7608, 0.03012, 0.764, 0.1191, 0.7608, 0.1157, 0.7649, 0.115, 0.7641, 0.1028, 0.7651, 0.1068, 0.7608, 0.1062, 0.8349, 0.01747, 0.8381, 0.02091, 0.834, 0.0216, 0.8348, 0.03379, 0.8339, 0.0298, 0.8382, 0.03038, 0.8346, 0.1191, 0.8337, 0.1151, 0.838, 0.1157, 0.8347, 0.1028, 0.838, 0.1062, 0.8339, 0.1069, 0.1275, 0.1771, 0.0004462, 0.1773, 0.0004095, 0.1734, 0.1275, 0.1731, 0.7651, 0.02135, 0.7652, 0.02956, 0.7608, 0.03012, 0.7611, 0.02063, 0.6331, 0.1612, 0.7598, 0.1612, 0.7598, 0.1651, 0.6331, 0.1652, 0.7651, 0.1068, 0.7649, 0.115, 0.7608, 0.1157, 0.7608, 0.1062, 0.8346, 0.1191, 0.764, 0.1191, 0.7649, 0.115, 0.8337, 0.1151, 0.7641, 0.1028, 0.8347, 0.1028, 0.8339, 0.1069, 0.7651, 0.1068, 0.838, 0.1062, 0.838, 0.1157, 0.8337, 0.1151, 0.8339, 0.1069, 0.6334, 0.07356, 0.7599, 0.07359, 0.7599, 0.0775, 0.6334, 0.07747, 0.1274, 0.08944, 0.001445, 0.08971, 0.001489, 0.0858, 0.1274, 0.08553, 0.8339, 0.0298, 0.834, 0.0216, 0.8381, 0.02091, 0.8382, 0.03038, 0.7643, 0.01747, 0.8349, 0.01747, 0.834, 0.0216, 0.7651, 0.02135, 0.8348, 0.03379, 0.7642, 0.03379, 0.7652, 0.02956, 0.8339, 0.0298, 0.1273, 0.001964, 0.1274, 0.07341, 0.001468, 0.07368, 0.0003666, 0.002173, 0.8333, 0.5171, 0.8332, 0.5254, 0.7644, 0.5251, 0.7644, 0.5169, 0.1397, 0.6084, 0.1397, 0.6165, 0.001205, 0.6176, 0.001272, 0.6094, 0.1397, 0.6204, 0.1399, 0.6918, 0.0005402, 0.6931, 0.001147, 0.6215, 0.6135, 0.7033, 0.6135, 0.6952, 0.7593, 0.6973, 0.7593, 0.7055, 0.7649, 0.04673, 0.7651, 0.03852, 0.8339, 0.03866, 0.8337, 0.04686, 0.7634, 0.513, 0.7644, 0.5169, 0.7601, 0.5164, 0.7644, 0.5251, 0.7636, 0.5292, 0.7603, 0.5258, 0.764, 0.05085, 0.7608, 0.04741, 0.7649, 0.04673, 0.7641, 0.03453, 0.7651, 0.03852, 0.7608, 0.03794, 0.8342, 0.5122, 0.8375, 0.5166, 0.8333, 0.5171, 0.8342, 0.5294, 0.8332, 0.5254, 0.8375, 0.526, 0.8346, 0.05086, 0.8337, 0.04686, 0.838, 0.04745, 0.8347, 0.03453, 0.838, 0.03797, 0.8339, 0.03866, 0.1399, 0.7079, 0.0005611, 0.7091, 0.0005094, 0.7052, 0.1399, 0.7039, 0.7644, 0.5169, 0.7644, 0.5251, 0.7603, 0.5258, 0.7601, 0.5164, 0.6135, 0.6913, 0.7593, 0.6934, 0.7593, 0.6973, 0.6135, 0.6952, 0.7651, 0.03852, 0.7649, 0.04673, 0.7608, 0.04741, 0.7608, 0.03794, 0.8346, 0.05086, 0.764, 0.05085, 0.7649, 0.04673, 0.8337, 0.04686, 0.7641, 0.03453, 0.8347, 0.03453, 0.8339, 0.03866, 0.7651, 0.03852, 0.838, 0.03797, 0.838, 0.04745, 0.8337, 0.04686, 0.8339, 0.03866, 0.6135, 0.6045, 0.7599, 0.6053, 0.7599, 0.6092, 0.6135, 0.6085, 0.1397, 0.6204, 0.001147, 0.6215, 0.001205, 0.6176, 0.1397, 0.6165, 0.8332, 0.5254, 0.8333, 0.5171, 0.8375, 0.5166, 0.8375, 0.526, 0.7634, 0.513, 0.8342, 0.5122, 0.8333, 0.5171, 0.7644, 0.5169, 0.8342, 0.5294, 0.7636, 0.5292, 0.7644, 0.5251, 0.8332, 0.5254, 0.14, 0.5333, 0.1397, 0.6045, 0.001255, 0.6047, 0.0003666, 0.533, 0.8357, 0.1237, 0.8355, 0.1315, 0.7658, 0.1312, 0.7651, 0.1227, 0.1159, 0.4313, 0.1159, 0.4395, 0.0003907, 0.4393, 0.0004074, 0.4311, 0.1159, 0.4434, 0.1161, 0.5148, 0.00325, 0.5148, 0.0003827, 0.4432, 0.6219, 0.5276, 0.6219, 0.5194, 0.7593, 0.5196, 0.7593, 0.5278, 0.7649, 0.09791, 0.7651, 0.08971, 0.8339, 0.08984, 0.8337, 0.09804, 0.7649, 0.1198, 0.7651, 0.1227, 0.7608, 0.1231, 0.7658, 0.1312, 0.7651, 0.1351, 0.7619, 0.1321, 0.764, 0.102, 0.7608, 0.0986, 0.7649, 0.09791, 0.7641, 0.08571, 0.7651, 0.08971, 0.7608, 0.08912, 0.8365, 0.1198, 0.8397, 0.123, 0.8357, 0.1237, 0.8363, 0.1357, 0.8355, 0.1315, 0.8398, 0.1322, 0.8346, 0.102, 0.8337, 0.09804, 0.838, 0.09863, 0.8347, 0.08571, 0.838, 0.08915, 0.8339, 0.08984, 0.1161, 0.5308, 0.0003666, 0.5308, 0.003253, 0.5269, 0.1161, 0.5269, 0.7651, 0.1227, 0.7658, 0.1312, 0.7619, 0.1321, 0.7608, 0.1231, 0.622, 0.5155, 0.7593, 0.5157, 0.7593, 0.5196, 0.6219, 0.5194, 0.7651, 0.08971, 0.7649, 0.09791, 0.7608, 0.0986, 0.7608, 0.08912, 0.8346, 0.102, 0.764, 0.102, 0.7649, 0.09791, 0.8337, 0.09804, 0.7641, 0.08571, 0.8347, 0.08571, 0.8339, 0.08984, 0.7651, 0.08971, 0.838, 0.08915, 0.838, 0.09863, 0.8337, 0.09804, 0.8339, 0.08984, 0.6222, 0.4279, 0.7594, 0.4281, 0.7593, 0.432, 0.6222, 0.4318, 0.1159, 0.4434, 0.0003827, 0.4432, 0.0003907, 0.4393, 0.1159, 0.4395, 0.8355, 0.1315, 0.8357, 0.1237, 0.8397, 0.123, 0.8398, 0.1322, 0.7649, 0.1198, 0.8365, 0.1198, 0.8357, 0.1237, 0.7651, 0.1227, 0.8363, 0.1357, 0.7651, 0.1351, 0.7658, 0.1312, 0.8355, 0.1315, 0.1162, 0.3559, 0.116, 0.4274, 0.0004159, 0.4272, 0.0005713, 0.3557, 0.7593, 0.3565, 0.7594, 0.4281, 0.6222, 0.4279, 0.622, 0.3566, 0.622, 0.3566, 0.6222, 0.4279, 0.4839, 0.4285, 0.484, 0.3566, 0.484, 0.3566, 0.4839, 0.4285, 0.3691, 0.4277, 0.3693, 0.3564, 0.3693, 0.3564, 0.3691, 0.4277, 0.2426, 0.4273, 0.2427, 0.3556, 0.2427, 0.3556, 0.2426, 0.4273, 0.116, 0.4274, 0.1162, 0.3559, 0.7593, 0.4441, 0.6222, 0.4439, 0.6222, 0.44, 0.7593, 0.4402, 0.6222, 0.4439, 0.4838, 0.4446, 0.4838, 0.4406, 0.6222, 0.44, 0.4838, 0.4446, 0.3691, 0.4437, 0.3691, 0.4398, 0.4838, 0.4406, 0.3691, 0.4437, 0.2426, 0.4434, 0.2426, 0.4394, 0.3691, 0.4398, 0.2426, 0.4434, 0.1159, 0.4434, 0.1159, 0.4395, 0.2426, 0.4394, 0.0004159, 0.4272, 0.116, 0.4274, 0.1159, 0.4313, 0.0004074, 0.4311, 0.116, 0.4274, 0.2426, 0.4273, 0.2426, 0.4312, 0.1159, 0.4313, 0.2426, 0.4273, 0.3691, 0.4277, 0.3691, 0.4316, 0.2426, 0.4312, 0.3691, 0.4277, 0.4839, 0.4285, 0.4839, 0.4324, 0.3691, 0.4316, 0.4839, 0.4285, 0.6222, 0.4279, 0.6222, 0.4318, 0.4839, 0.4324, 0.00325, 0.5148, 0.1161, 0.5148, 0.1161, 0.5187, 0.003251, 0.5187, 0.1161, 0.5148, 0.2425, 0.5153, 0.2425, 0.5193, 0.1161, 0.5187, 0.2425, 0.5153, 0.369, 0.515, 0.369, 0.5189, 0.2425, 0.5193, 0.369, 0.515, 0.4838, 0.5162, 0.4838, 0.5202, 0.369, 0.5189, 0.4838, 0.5162, 0.622, 0.5155, 0.6219, 0.5194, 0.4838, 0.5202, 0.7592, 0.5317, 0.6219, 0.5315, 0.6219, 0.5276, 0.7593, 0.5278, 0.6219, 0.5315, 0.4837, 0.5323, 0.4837, 0.5283, 0.6219, 0.5276, 0.4837, 0.5323, 0.369, 0.5311, 0.369, 0.5272, 0.4837, 0.5283, 0.369, 0.5311, 0.2425, 0.5313, 0.2425, 0.5274, 0.369, 0.5272, 0.2425, 0.5313, 0.1161, 0.5308, 0.1161, 0.5269, 0.2425, 0.5274, 0.003253, 0.5269, 0.003251, 0.5187, 0.1161, 0.5187, 0.1161, 0.5269, 0.1161, 0.5269, 0.1161, 0.5187, 0.2425, 0.5193, 0.2425, 0.5274, 0.2425, 0.5274, 0.2425, 0.5193, 0.369, 0.5189, 0.369, 0.5272, 0.369, 0.5272, 0.369, 0.5189, 0.4838, 0.5202, 0.4837, 0.5283, 0.4837, 0.5283, 0.4838, 0.5202, 0.6219, 0.5194, 0.6219, 0.5276, 0.7593, 0.4441, 0.7593, 0.5157, 0.622, 0.5155, 0.6222, 0.4439, 0.6222, 0.4439, 0.622, 0.5155, 0.4838, 0.5162, 0.4838, 0.4446, 0.4838, 0.4446, 0.4838, 0.5162, 0.369, 0.515, 0.3691, 0.4437, 0.3691, 0.4437, 0.369, 0.515, 0.2425, 0.5153, 0.2426, 0.4434, 0.2426, 0.4434, 0.2425, 0.5153, 0.1161, 0.5148, 0.1159, 0.4434, 0.7593, 0.432, 0.7593, 0.4402, 0.6222, 0.44, 0.6222, 0.4318, 0.6222, 0.4318, 0.6222, 0.44, 0.4838, 0.4406, 0.4839, 0.4324, 0.4839, 0.4324, 0.4838, 0.4406, 0.3691, 0.4398, 0.3691, 0.4316, 0.3691, 0.4316, 0.3691, 0.4398, 0.2426, 0.4394, 0.2426, 0.4312, 0.2426, 0.4312, 0.2426, 0.4394, 0.1159, 0.4395, 0.1159, 0.4313, 0.76, 0.002163, 0.7599, 0.07359, 0.6334, 0.07356, 0.6338, 0.001907, 0.6338, 0.001907, 0.6334, 0.07356, 0.5262, 0.07196, 0.5267, 0.0003666, 0.5267, 0.0003666, 0.5262, 0.07196, 0.3858, 0.07186, 0.3855, 0.0004612, 0.3855, 0.0004612, 0.3858, 0.07186, 0.2541, 0.07346, 0.2536, 0.0016, 0.2536, 0.0016, 0.2541, 0.07346, 0.1274, 0.07341, 0.1273, 0.001964, 0.7599, 0.08962, 0.6334, 0.08959, 0.6334, 0.08568, 0.7599, 0.0857, 0.6334, 0.08959, 0.5263, 0.088, 0.5262, 0.08409, 0.6334, 0.08568, 0.5263, 0.088, 0.3857, 0.08785, 0.3857, 0.08394, 0.5262, 0.08409, 0.3857, 0.08785, 0.2541, 0.08951, 0.2541, 0.0856, 0.3857, 0.08394, 0.2541, 0.08951, 0.1274, 0.08944, 0.1274, 0.08553, 0.2541, 0.0856, 0.001468, 0.07368, 0.1274, 0.07341, 0.1274, 0.07732, 0.001505, 0.07759, 0.1274, 0.07341, 0.2541, 0.07346, 0.2541, 0.07739, 0.1274, 0.07732, 0.2541, 0.07346, 0.3858, 0.07186, 0.3858, 0.07577, 0.2541, 0.07739, 0.3858, 0.07186, 0.5262, 0.07196, 0.5262, 0.07588, 0.3858, 0.07577, 0.5262, 0.07196, 0.6334, 0.07356, 0.6334, 0.07747, 0.5262, 0.07588, 0.0004651, 0.1613, 0.1275, 0.161, 0.1275, 0.1649, 0.0004222, 0.1652, 0.1275, 0.161, 0.2541, 0.1612, 0.254, 0.1651, 0.1275, 0.1649, 0.2541, 0.1612, 0.3858, 0.1591, 0.3858, 0.163, 0.254, 0.1651, 0.3858, 0.1591, 0.5262, 0.1596, 0.5262, 0.1635, 0.3858, 0.163, 0.5262, 0.1596, 0.6331, 0.1612, 0.6331, 0.1652, 0.5262, 0.1635, 0.7598, 0.1773, 0.6332, 0.1773, 0.6331, 0.1734, 0.7598, 0.1734, 0.6332, 0.1773, 0.5262, 0.1755, 0.5262, 0.1716, 0.6331, 0.1734, 0.5262, 0.1755, 0.3858, 0.1752, 0.3858, 0.1713, 0.5262, 0.1716, 0.3858, 0.1752, 0.254, 0.1772, 0.254, 0.1733, 0.3858, 0.1713, 0.254, 0.1772, 0.1275, 0.1771, 0.1275, 0.1731, 0.254, 0.1733, 0.0004095, 0.1734, 0.0004222, 0.1652, 0.1275, 0.1649, 0.1275, 0.1731, 0.1275, 0.1731, 0.1275, 0.1649, 0.254, 0.1651, 0.254, 0.1733, 0.254, 0.1733, 0.254, 0.1651, 0.3858, 0.163, 0.3858, 0.1713, 0.3858, 0.1713, 0.3858, 0.163, 0.5262, 0.1635, 0.5262, 0.1716, 0.5262, 0.1716, 0.5262, 0.1635, 0.6331, 0.1652, 0.6331, 0.1734, 0.7599, 0.08962, 0.7598, 0.1612, 0.6331, 0.1612, 0.6334, 0.08959, 0.6334, 0.08959, 0.6331, 0.1612, 0.5262, 0.1596, 0.5263, 0.088, 0.5263, 0.088, 0.5262, 0.1596, 0.3858, 0.1591, 0.3857, 0.08785, 0.3857, 0.08785, 0.3858, 0.1591, 0.2541, 0.1612, 0.2541, 0.08951, 0.2541, 0.08951, 0.2541, 0.1612, 0.1275, 0.161, 0.1274, 0.08944, 0.7599, 0.0775, 0.7599, 0.0857, 0.6334, 0.08568, 0.6334, 0.07747, 0.6334, 0.07747, 0.6334, 0.08568, 0.5262, 0.08409, 0.5262, 0.07588, 0.5262, 0.07588, 0.5262, 0.08409, 0.3857, 0.08394, 0.3858, 0.07577, 0.3858, 0.07577, 0.3857, 0.08394, 0.2541, 0.0856, 0.2541, 0.07739, 0.2541, 0.07739, 0.2541, 0.0856, 0.1274, 0.08553, 0.1274, 0.07732, 0.7601, 0.5337, 0.7599, 0.6053, 0.6135, 0.6045, 0.6136, 0.533, 0.6136, 0.533, 0.6135, 0.6045, 0.5069, 0.605, 0.5068, 0.5334, 0.5068, 0.5334, 0.5069, 0.605, 0.3803, 0.6051, 0.3804, 0.5335, 0.3804, 0.5335, 0.3803, 0.6051, 0.2534, 0.605, 0.254, 0.5331, 0.254, 0.5331, 0.2534, 0.605, 0.1397, 0.6045, 0.14, 0.5333, 0.7598, 0.6213, 0.6135, 0.6206, 0.6135, 0.6167, 0.7599, 0.6174, 0.6135, 0.6206, 0.5069, 0.621, 0.5069, 0.6171, 0.6135, 0.6167, 0.5069, 0.621, 0.3803, 0.6211, 0.3803, 0.6172, 0.5069, 0.6171, 0.3803, 0.6211, 0.2534, 0.6211, 0.2534, 0.6172, 0.3803, 0.6172, 0.2534, 0.6211, 0.1397, 0.6204, 0.1397, 0.6165, 0.2534, 0.6172, 0.001255, 0.6047, 0.1397, 0.6045, 0.1397, 0.6084, 0.001272, 0.6094, 0.1397, 0.6045, 0.2534, 0.605, 0.2534, 0.609, 0.1397, 0.6084, 0.2534, 0.605, 0.3803, 0.6051, 0.3803, 0.609, 0.2534, 0.609, 0.3803, 0.6051, 0.5069, 0.605, 0.5069, 0.6089, 0.3803, 0.609, 0.5069, 0.605, 0.6135, 0.6045, 0.6135, 0.6085, 0.5069, 0.6089, 0.0005402, 0.6931, 0.1399, 0.6918, 0.1399, 0.6957, 0.0005064, 0.697, 0.1399, 0.6918, 0.2539, 0.6929, 0.254, 0.6968, 0.1399, 0.6957, 0.2539, 0.6929, 0.3803, 0.6928, 0.3803, 0.6967, 0.254, 0.6968, 0.3803, 0.6928, 0.5071, 0.6931, 0.5071, 0.697, 0.3803, 0.6967, 0.5071, 0.6931, 0.6135, 0.6913, 0.6135, 0.6952, 0.5071, 0.697, 0.7594, 0.7094, 0.6135, 0.7073, 0.6135, 0.7033, 0.7593, 0.7055, 0.6135, 0.7073, 0.507, 0.7091, 0.5071, 0.7052, 0.6135, 0.7033, 0.507, 0.7091, 0.3803, 0.7088, 0.3803, 0.7049, 0.5071, 0.7052, 0.3803, 0.7088, 0.2539, 0.7089, 0.254, 0.705, 0.3803, 0.7049, 0.2539, 0.7089, 0.1399, 0.7079, 0.1399, 0.7039, 0.254, 0.705, 0.0005094, 0.7052, 0.0005064, 0.697, 0.1399, 0.6957, 0.1399, 0.7039, 0.1399, 0.7039, 0.1399, 0.6957, 0.254, 0.6968, 0.254, 0.705, 0.254, 0.705, 0.254, 0.6968, 0.3803, 0.6967, 0.3803, 0.7049, 0.3803, 0.7049, 0.3803, 0.6967, 0.5071, 0.697, 0.5071, 0.7052, 0.5071, 0.7052, 0.5071, 0.697, 0.6135, 0.6952, 0.6135, 0.7033, 0.7598, 0.6213, 0.7593, 0.6934, 0.6135, 0.6913, 0.6135, 0.6206, 0.6135, 0.6206, 0.6135, 0.6913, 0.5071, 0.6931, 0.5069, 0.621, 0.5069, 0.621, 0.5071, 0.6931, 0.3803, 0.6928, 0.3803, 0.6211, 0.3803, 0.6211, 0.3803, 0.6928, 0.2539, 0.6929, 0.2534, 0.6211, 0.2534, 0.6211, 0.2539, 0.6929, 0.1399, 0.6918, 0.1397, 0.6204, 0.7599, 0.6092, 0.7599, 0.6174, 0.6135, 0.6167, 0.6135, 0.6085, 0.6135, 0.6085, 0.6135, 0.6167, 0.5069, 0.6171, 0.5069, 0.6089, 0.5069, 0.6089, 0.5069, 0.6171, 0.3803, 0.6172, 0.3803, 0.609, 0.3803, 0.609, 0.3803, 0.6172, 0.2534, 0.6172, 0.2534, 0.609, 0.2534, 0.609, 0.2534, 0.6172, 0.1397, 0.6165, 0.1397, 0.6084, 0.8337, 0.004339, 0.8337, 0.01254, 0.7648, 0.01286, 0.7653, 0.004665, 0.1162, 0.7862, 0.1162, 0.7943, 0.0008528, 0.7929, 0.0007796, 0.7878, 0.1163, 0.7982, 0.1163, 0.8693, 0.0004286, 0.8689, 0.0008786, 0.7968, 0.6224, 0.8814, 0.6224, 0.8732, 0.7598, 0.8732, 0.7598, 0.8814, 0.7649, 0.06379, 0.7651, 0.05559, 0.8339, 0.05572, 0.8337, 0.06392, 0.7644, 0.0003666, 0.7653, 0.004665, 0.7608, 0.003907, 0.7648, 0.01286, 0.7639, 0.01673, 0.7608, 0.01342, 0.764, 0.06792, 0.7608, 0.06448, 0.7649, 0.06379, 0.7641, 0.0516, 0.7651, 0.05559, 0.7608, 0.055, 0.8349, 0.0004453, 0.8384, 0.007001, 0.8337, 0.004339, 0.8345, 0.01673, 0.8337, 0.01254, 0.8379, 0.01337, 0.8347, 0.06792, 0.8337, 0.06392, 0.838, 0.06451, 0.8347, 0.05159, 0.838, 0.05503, 0.8339, 0.05572, 0.1163, 0.8854, 0.0003666, 0.8849, 0.000382, 0.881, 0.1163, 0.8814, 0.7653, 0.004665, 0.7648, 0.01286, 0.7608, 0.01342, 0.7608, 0.003907, 0.6224, 0.8693, 0.7598, 0.8693, 0.7598, 0.8732, 0.6224, 0.8732, 0.7651, 0.05559, 0.7649, 0.06379, 0.7608, 0.06448, 0.7608, 0.055, 0.8347, 0.06792, 0.764, 0.06792, 0.7649, 0.06379, 0.8337, 0.06392, 0.7641, 0.0516, 0.8347, 0.05159, 0.8339, 0.05572, 0.7651, 0.05559, 0.838, 0.05503, 0.838, 0.06451, 0.8337, 0.06392, 0.8339, 0.05572, 0.6225, 0.7818, 0.7597, 0.7817, 0.7597, 0.7856, 0.6225, 0.7857, 0.1163, 0.7982, 0.0008786, 0.7968, 0.0008528, 0.7929, 0.1162, 0.7943, 0.8337, 0.01254, 0.8337, 0.004339, 0.8384, 0.007001, 0.8379, 0.01337, 0.7644, 0.0003666, 0.8349, 0.0004453, 0.8337, 0.004339, 0.7653, 0.004665, 0.8345, 0.01673, 0.7639, 0.01673, 0.7648, 0.01286, 0.8337, 0.01254, 0.1165, 0.7108, 0.1162, 0.7822, 0.0006754, 0.7814, 0.001176, 0.7101, 0.7595, 0.7101, 0.7597, 0.7817, 0.6225, 0.7818, 0.6222, 0.7104, 0.6222, 0.7104, 0.6225, 0.7818, 0.4841, 0.7826, 0.4841, 0.7107, 0.4841, 0.7107, 0.4841, 0.7826, 0.3693, 0.782, 0.3694, 0.7107, 0.3694, 0.7107, 0.3693, 0.782, 0.2428, 0.7817, 0.2428, 0.7101, 0.2428, 0.7101, 0.2428, 0.7817, 0.1162, 0.7822, 0.1165, 0.7108, 0.7597, 0.7977, 0.6225, 0.7978, 0.6225, 0.7939, 0.7597, 0.7938, 0.6225, 0.7978, 0.4841, 0.7986, 0.4841, 0.7947, 0.6225, 0.7939, 0.4841, 0.7986, 0.3693, 0.798, 0.3693, 0.7941, 0.4841, 0.7947, 0.3693, 0.798, 0.2428, 0.7978, 0.2428, 0.7939, 0.3693, 0.7941, 0.2428, 0.7978, 0.1163, 0.7982, 0.1162, 0.7943, 0.2428, 0.7939, 0.0006754, 0.7814, 0.1162, 0.7822, 0.1162, 0.7862, 0.0007796, 0.7878, 0.1162, 0.7822, 0.2428, 0.7817, 0.2428, 0.7857, 0.1162, 0.7862, 0.2428, 0.7817, 0.3693, 0.782, 0.3693, 0.7859, 0.2428, 0.7857, 0.3693, 0.782, 0.4841, 0.7826, 0.4841, 0.7865, 0.3693, 0.7859, 0.4841, 0.7826, 0.6225, 0.7818, 0.6225, 0.7857, 0.4841, 0.7865, 0.0004286, 0.8689, 0.1163, 0.8693, 0.1163, 0.8732, 0.0004135, 0.8728, 0.1163, 0.8693, 0.2428, 0.8699, 0.2428, 0.8738, 0.1163, 0.8732, 0.2428, 0.8699, 0.3693, 0.8693, 0.3693, 0.8733, 0.2428, 0.8738, 0.3693, 0.8693, 0.4842, 0.8704, 0.4842, 0.8743, 0.3693, 0.8733, 0.4842, 0.8704, 0.6224, 0.8693, 0.6224, 0.8732, 0.4842, 0.8743, 0.7598, 0.8853, 0.6224, 0.8854, 0.6224, 0.8814, 0.7598, 0.8814, 0.6224, 0.8854, 0.4842, 0.8864, 0.4842, 0.8825, 0.6224, 0.8814, 0.4842, 0.8864, 0.3693, 0.8854, 0.3693, 0.8815, 0.4842, 0.8825, 0.3693, 0.8854, 0.2428, 0.8859, 0.2428, 0.882, 0.3693, 0.8815, 0.2428, 0.8859, 0.1163, 0.8854, 0.1163, 0.8814, 0.2428, 0.882, 0.000382, 0.881, 0.0004135, 0.8728, 0.1163, 0.8732, 0.1163, 0.8814, 0.1163, 0.8814, 0.1163, 0.8732, 0.2428, 0.8738, 0.2428, 0.882, 0.2428, 0.882, 0.2428, 0.8738, 0.3693, 0.8733, 0.3693, 0.8815, 0.3693, 0.8815, 0.3693, 0.8733, 0.4842, 0.8743, 0.4842, 0.8825, 0.4842, 0.8825, 0.4842, 0.8743, 0.6224, 0.8732, 0.6224, 0.8814, 0.7597, 0.7977, 0.7598, 0.8693, 0.6224, 0.8693, 0.6225, 0.7978, 0.6225, 0.7978, 0.6224, 0.8693, 0.4842, 0.8704, 0.4841, 0.7986, 0.4841, 0.7986, 0.4842, 0.8704, 0.3693, 0.8693, 0.3693, 0.798, 0.3693, 0.798, 0.3693, 0.8693, 0.2428, 0.8699, 0.2428, 0.7978, 0.2428, 0.7978, 0.2428, 0.8699, 0.1163, 0.8693, 0.1163, 0.7982, 0.7597, 0.7856, 0.7597, 0.7938, 0.6225, 0.7939, 0.6225, 0.7857, 0.6225, 0.7857, 0.6225, 0.7939, 0.4841, 0.7947, 0.4841, 0.7865, 0.4841, 0.7865, 0.4841, 0.7947, 0.3693, 0.7941, 0.3693, 0.7859, 0.3693, 0.7859, 0.3693, 0.7941, 0.2428, 0.7939, 0.2428, 0.7857, 0.2428, 0.7857, 0.2428, 0.7939, 0.1162, 0.7943, 0.1162, 0.7862, 0.833, 0.3388, 0.833, 0.3471, 0.7643, 0.3459, 0.7646, 0.3377, 0.1159, 0.2539, 0.1159, 0.262, 0.0003705, 0.2621, 0.0003675, 0.2539, 0.1159, 0.266, 0.1161, 0.3371, 0.0006224, 0.3377, 0.0003721, 0.266, 0.6219, 0.3502, 0.6219, 0.342, 0.7592, 0.3423, 0.7592, 0.3505, 0.7649, 0.08085, 0.7651, 0.07265, 0.8339, 0.07278, 0.8337, 0.08098, 0.7637, 0.3346, 0.7646, 0.3377, 0.7603, 0.3369, 0.7643, 0.3459, 0.7633, 0.35, 0.7601, 0.3465, 0.764, 0.08498, 0.7608, 0.08154, 0.7649, 0.08085, 0.7641, 0.06866, 0.7651, 0.07265, 0.7608, 0.07206, 0.8339, 0.3346, 0.8372, 0.3381, 0.833, 0.3388, 0.834, 0.3511, 0.833, 0.3471, 0.8373, 0.3476, 0.8347, 0.08498, 0.8337, 0.08098, 0.838, 0.08157, 0.8347, 0.06865, 0.838, 0.07209, 0.8339, 0.07278, 0.1161, 0.3531, 0.0005427, 0.3529, 0.0005495, 0.3498, 0.1161, 0.3492, 0.7646, 0.3377, 0.7643, 0.3459, 0.7601, 0.3465, 0.7603, 0.3369, 0.6219, 0.3381, 0.7592, 0.3384, 0.7592, 0.3423, 0.6219, 0.342, 0.7651, 0.07265, 0.7649, 0.08085, 0.7608, 0.08154, 0.7608, 0.07206, 0.8347, 0.08498, 0.764, 0.08498, 0.7649, 0.08085, 0.8337, 0.08098, 0.7641, 0.06866, 0.8347, 0.06865, 0.8339, 0.07278, 0.7651, 0.07265, 0.838, 0.07209, 0.838, 0.08157, 0.8337, 0.08098, 0.8339, 0.07278, 0.6222, 0.2506, 0.7594, 0.2508, 0.7594, 0.2547, 0.6222, 0.2545, 0.1159, 0.266, 0.0003721, 0.266, 0.0003705, 0.2621, 0.1159, 0.262, 0.833, 0.3471, 0.833, 0.3388, 0.8372, 0.3381, 0.8373, 0.3476, 0.7637, 0.3346, 0.8339, 0.3346, 0.833, 0.3388, 0.7646, 0.3377, 0.834, 0.3511, 0.7633, 0.35, 0.7643, 0.3459, 0.833, 0.3471, 0.1161, 0.1784, 0.1159, 0.2499, 0.0003666, 0.25, 0.0003666, 0.1784, 0.7594, 0.1792, 0.7594, 0.2508, 0.6222, 0.2506, 0.6221, 0.1792, 0.6221, 0.1792, 0.6222, 0.2506, 0.4838, 0.251, 0.484, 0.1792, 0.484, 0.1792, 0.4838, 0.251, 0.3691, 0.2502, 0.3693, 0.1789, 0.3693, 0.1789, 0.3691, 0.2502, 0.2426, 0.2498, 0.2427, 0.178, 0.2427, 0.178, 0.2426, 0.2498, 0.1159, 0.2499, 0.1161, 0.1784, 0.7593, 0.2668, 0.6222, 0.2666, 0.6222, 0.2627, 0.7593, 0.2629, 0.6222, 0.2666, 0.4838, 0.2671, 0.4838, 0.2632, 0.6222, 0.2627, 0.4838, 0.2671, 0.3691, 0.2662, 0.3691, 0.2623, 0.4838, 0.2632, 0.3691, 0.2662, 0.2426, 0.2658, 0.2426, 0.2619, 0.3691, 0.2623, 0.2426, 0.2658, 0.1159, 0.266, 0.1159, 0.262, 0.2426, 0.2619, 0.0003666, 0.25, 0.1159, 0.2499, 0.1159, 0.2539, 0.0003675, 0.2539, 0.1159, 0.2499, 0.2426, 0.2498, 0.2426, 0.2537, 0.1159, 0.2539, 0.2426, 0.2498, 0.3691, 0.2502, 0.3691, 0.2542, 0.2426, 0.2537, 0.3691, 0.2502, 0.4838, 0.251, 0.4838, 0.255, 0.3691, 0.2542, 0.4838, 0.251, 0.6222, 0.2506, 0.6222, 0.2545, 0.4838, 0.255, 0.0006224, 0.3377, 0.1161, 0.3371, 0.1161, 0.341, 0.0006085, 0.3416, 0.1161, 0.3371, 0.2424, 0.3378, 0.2424, 0.3417, 0.1161, 0.341, 0.2424, 0.3378, 0.3689, 0.3376, 0.3689, 0.3415, 0.2424, 0.3417, 0.3689, 0.3376, 0.4837, 0.3388, 0.4837, 0.3427, 0.3689, 0.3415, 0.4837, 0.3388, 0.6219, 0.3381, 0.6219, 0.342, 0.4837, 0.3427, 0.7592, 0.3544, 0.6219, 0.3541, 0.6219, 0.3502, 0.7592, 0.3505, 0.6219, 0.3541, 0.4837, 0.3548, 0.4837, 0.3509, 0.6219, 0.3502, 0.4837, 0.3548, 0.3689, 0.3536, 0.3689, 0.3497, 0.4837, 0.3509, 0.3689, 0.3536, 0.2424, 0.3538, 0.2424, 0.3499, 0.3689, 0.3497, 0.2424, 0.3538, 0.1161, 0.3531, 0.1161, 0.3492, 0.2424, 0.3499, 0.0005495, 0.3498, 0.0006085, 0.3416, 0.1161, 0.341, 0.1161, 0.3492, 0.1161, 0.3492, 0.1161, 0.341, 0.2424, 0.3417, 0.2424, 0.3499, 0.2424, 0.3499, 0.2424, 0.3417, 0.3689, 0.3415, 0.3689, 0.3497, 0.3689, 0.3497, 0.3689, 0.3415, 0.4837, 0.3427, 0.4837, 0.3509, 0.4837, 0.3509, 0.4837, 0.3427, 0.6219, 0.342, 0.6219, 0.3502, 0.7593, 0.2668, 0.7592, 0.3384, 0.6219, 0.3381, 0.6222, 0.2666, 0.6222, 0.2666, 0.6219, 0.3381, 0.4837, 0.3388, 0.4838, 0.2671, 0.4838, 0.2671, 0.4837, 0.3388, 0.3689, 0.3376, 0.3691, 0.2662, 0.3691, 0.2662, 0.3689, 0.3376, 0.2424, 0.3378, 0.2426, 0.2658, 0.2426, 0.2658, 0.2424, 0.3378, 0.1161, 0.3371, 0.1159, 0.266, 0.7594, 0.2547, 0.7593, 0.2629, 0.6222, 0.2627, 0.6222, 0.2545, 0.6222, 0.2545, 0.6222, 0.2627, 0.4838, 0.2632, 0.4838, 0.255, 0.4838, 0.255, 0.4838, 0.2632, 0.3691, 0.2623, 0.3691, 0.2542, 0.3691, 0.2542, 0.3691, 0.2623, 0.2426, 0.2619, 0.2426, 0.2537, 0.2426, 0.2537, 0.2426, 0.2619, 0.1159, 0.262, 0.1159, 0.2539, 0.7721, 0.5581, 0.764, 0.5582, 0.7642, 0.5349, 0.7724, 0.5347, 0.7354, 0.9373, 0.7354, 0.9291, 0.7959, 0.9291, 0.7959, 0.9373, 0.7354, 0.9262, 0.7354, 0.9022, 0.7959, 0.9021, 0.7959, 0.9262, 0.4704, 0.8909, 0.4704, 0.8991, 0.3986, 0.899, 0.3986, 0.8908, 0.764, 0.5902, 0.7721, 0.5903, 0.7724, 0.6137, 0.7642, 0.6135, 0.7755, 0.5342, 0.7724, 0.5347, 0.7726, 0.533, 0.7642, 0.5349, 0.7609, 0.5344, 0.764, 0.533, 0.7609, 0.5897, 0.7637, 0.5884, 0.764, 0.5902, 0.7755, 0.5898, 0.7721, 0.5903, 0.7724, 0.5884, 0.7755, 0.5586, 0.7724, 0.56, 0.7721, 0.5581, 0.7609, 0.5587, 0.764, 0.5582, 0.7637, 0.56, 0.7609, 0.614, 0.7642, 0.6135, 0.764, 0.6154, 0.7755, 0.6142, 0.7726, 0.6154, 0.7724, 0.6137, 0.7353, 0.8882, 0.7959, 0.8881, 0.7959, 0.891, 0.7354, 0.8911, 0.7724, 0.5347, 0.7642, 0.5349, 0.764, 0.533, 0.7726, 0.533, 0.4704, 0.902, 0.3986, 0.902, 0.3986, 0.899, 0.4704, 0.8991, 0.7721, 0.5903, 0.764, 0.5902, 0.7637, 0.5884, 0.7724, 0.5884, 0.7609, 0.614, 0.7609, 0.5897, 0.764, 0.5902, 0.7642, 0.6135, 0.7755, 0.5898, 0.7755, 0.6142, 0.7724, 0.6137, 0.7721, 0.5903, 0.7726, 0.6154, 0.764, 0.6154, 0.7642, 0.6135, 0.7724, 0.6137, 0.4703, 0.9402, 0.3985, 0.94, 0.3985, 0.9371, 0.4703, 0.9372, 0.7354, 0.9262, 0.7959, 0.9262, 0.7959, 0.9291, 0.7354, 0.9291, 0.764, 0.5582, 0.7721, 0.5581, 0.7724, 0.56, 0.7637, 0.56, 0.7755, 0.5342, 0.7755, 0.5586, 0.7721, 0.5581, 0.7724, 0.5347, 0.7609, 0.5587, 0.7609, 0.5344, 0.7642, 0.5349, 0.764, 0.5582, 0.7354, 0.9643, 0.7354, 0.9402, 0.7959, 0.9403, 0.7959, 0.9643, 0.3985, 0.9642, 0.3985, 0.94, 0.4703, 0.9402, 0.4705, 0.9641, 0.4705, 0.9641, 0.4703, 0.9402, 0.5428, 0.9395, 0.5428, 0.9638, 0.5428, 0.9638, 0.5428, 0.9395, 0.6029, 0.9401, 0.6028, 0.9642, 0.6028, 0.9642, 0.6029, 0.9401, 0.6691, 0.9404, 0.6691, 0.9645, 0.6691, 0.9645, 0.6691, 0.9404, 0.7354, 0.9402, 0.7354, 0.9643, 0.3985, 0.926, 0.4704, 0.9261, 0.4703, 0.929, 0.3985, 0.9289, 0.4704, 0.9261, 0.5427, 0.9254, 0.5427, 0.9282, 0.4703, 0.929, 0.5427, 0.9254, 0.6028, 0.9261, 0.6028, 0.9291, 0.5427, 0.9282, 0.6028, 0.9261, 0.6691, 0.9263, 0.6691, 0.9293, 0.6028, 0.9291, 0.6691, 0.9263, 0.7354, 0.9262, 0.7354, 0.9291, 0.6691, 0.9293, 0.7959, 0.9403, 0.7354, 0.9402, 0.7354, 0.9373, 0.7959, 0.9373, 0.7354, 0.9402, 0.6691, 0.9404, 0.6691, 0.9375, 0.7354, 0.9373, 0.6691, 0.9404, 0.6029, 0.9401, 0.6028, 0.9372, 0.6691, 0.9375, 0.6029, 0.9401, 0.5428, 0.9395, 0.5428, 0.9365, 0.6028, 0.9372, 0.5428, 0.9395, 0.4703, 0.9402, 0.4703, 0.9372, 0.5428, 0.9365, 0.7959, 0.9021, 0.7354, 0.9022, 0.7354, 0.8993, 0.7959, 0.8992, 0.7354, 0.9022, 0.6691, 0.902, 0.6691, 0.899, 0.7354, 0.8993, 0.6691, 0.902, 0.6029, 0.9022, 0.6029, 0.8993, 0.6691, 0.899, 0.6029, 0.9022, 0.5428, 0.9012, 0.5428, 0.8982, 0.6029, 0.8993, 0.5428, 0.9012, 0.4704, 0.902, 0.4704, 0.8991, 0.5428, 0.8982, 0.3986, 0.8879, 0.4704, 0.888, 0.4704, 0.8909, 0.3986, 0.8908, 0.4704, 0.888, 0.5428, 0.8871, 0.5428, 0.8899, 0.4704, 0.8909, 0.5428, 0.8871, 0.6029, 0.8882, 0.6029, 0.8911, 0.5428, 0.8899, 0.6029, 0.8882, 0.6691, 0.8879, 0.6691, 0.8908, 0.6029, 0.8911, 0.6691, 0.8879, 0.7353, 0.8882, 0.7354, 0.8911, 0.6691, 0.8908, 0.7959, 0.891, 0.7959, 0.8992, 0.7354, 0.8993, 0.7354, 0.8911, 0.7354, 0.8911, 0.7354, 0.8993, 0.6691, 0.899, 0.6691, 0.8908, 0.6691, 0.8908, 0.6691, 0.899, 0.6029, 0.8993, 0.6029, 0.8911, 0.6029, 0.8911, 0.6029, 0.8993, 0.5428, 0.8982, 0.5428, 0.8899, 0.5428, 0.8899, 0.5428, 0.8982, 0.4704, 0.8991, 0.4704, 0.8909, 0.3985, 0.926, 0.3986, 0.902, 0.4704, 0.902, 0.4704, 0.9261, 0.4704, 0.9261, 0.4704, 0.902, 0.5428, 0.9012, 0.5427, 0.9254, 0.5427, 0.9254, 0.5428, 0.9012, 0.6029, 0.9022, 0.6028, 0.9261, 0.6028, 0.9261, 0.6029, 0.9022, 0.6691, 0.902, 0.6691, 0.9263, 0.6691, 0.9263, 0.6691, 0.902, 0.7354, 0.9022, 0.7354, 0.9262, 0.3985, 0.9371, 0.3985, 0.9289, 0.4703, 0.929, 0.4703, 0.9372, 0.4703, 0.9372, 0.4703, 0.929, 0.5427, 0.9282, 0.5428, 0.9365, 0.5428, 0.9365, 0.5427, 0.9282, 0.6028, 0.9291, 0.6028, 0.9372, 0.6028, 0.9372, 0.6028, 0.9291, 0.6691, 0.9293, 0.6691, 0.9375, 0.6691, 0.9375, 0.6691, 0.9293, 0.7354, 0.9291, 0.7354, 0.9373, 0.772, 0.6412, 0.7638, 0.6413, 0.7639, 0.6175, 0.7721, 0.6174, 0.9628, 0.4841, 0.9629, 0.4759, 0.9992, 0.4761, 0.9992, 0.4843, 0.9629, 0.473, 0.9628, 0.4492, 0.9992, 0.4491, 0.9992, 0.4732, 0.8034, 0.4376, 0.8033, 0.4458, 0.7602, 0.4456, 0.7602, 0.4375, 0.779, 0.1377, 0.7872, 0.1378, 0.7873, 0.1615, 0.7791, 0.1615, 0.775, 0.6172, 0.7721, 0.6174, 0.7722, 0.6161, 0.7639, 0.6175, 0.7609, 0.6173, 0.7638, 0.6162, 0.7761, 0.1375, 0.7789, 0.1364, 0.779, 0.1377, 0.7902, 0.1376, 0.7872, 0.1378, 0.7873, 0.1365, 0.775, 0.6414, 0.7721, 0.6425, 0.772, 0.6412, 0.7609, 0.6415, 0.7638, 0.6413, 0.7637, 0.6426, 0.7761, 0.1617, 0.7791, 0.1615, 0.779, 0.1628, 0.7902, 0.1618, 0.7874, 0.1628, 0.7873, 0.1615, 0.9628, 0.4352, 0.9992, 0.4351, 0.9992, 0.438, 0.9628, 0.4381, 0.7721, 0.6174, 0.7639, 0.6175, 0.7638, 0.6162, 0.7722, 0.6161, 0.8033, 0.4487, 0.7602, 0.4486, 0.7602, 0.4456, 0.8033, 0.4458, 0.7872, 0.1378, 0.779, 0.1377, 0.7789, 0.1364, 0.7873, 0.1365, 0.7761, 0.1617, 0.7761, 0.1375, 0.779, 0.1377, 0.7791, 0.1615, 0.7902, 0.1376, 0.7902, 0.1618, 0.7873, 0.1615, 0.7872, 0.1378, 0.7874, 0.1628, 0.779, 0.1628, 0.7791, 0.1615, 0.7873, 0.1615, 0.8032, 0.4868, 0.7601, 0.4867, 0.7601, 0.4838, 0.8032, 0.4839, 0.9629, 0.473, 0.9992, 0.4732, 0.9992, 0.4761, 0.9629, 0.4759, 0.7638, 0.6413, 0.772, 0.6412, 0.7721, 0.6425, 0.7637, 0.6426, 0.775, 0.6172, 0.775, 0.6414, 0.772, 0.6412, 0.7721, 0.6174, 0.7609, 0.6415, 0.7609, 0.6173, 0.7639, 0.6175, 0.7638, 0.6413, 0.9627, 0.5112, 0.9628, 0.4871, 0.9992, 0.4873, 0.9991, 0.5113, 0.7601, 0.5108, 0.7601, 0.4867, 0.8032, 0.4868, 0.8033, 0.5107, 0.8033, 0.5107, 0.8032, 0.4868, 0.8468, 0.4862, 0.8468, 0.5106, 0.8468, 0.5106, 0.8468, 0.4862, 0.8831, 0.4869, 0.8828, 0.5109, 0.8828, 0.5109, 0.8831, 0.4869, 0.9228, 0.4874, 0.9227, 0.5114, 0.9227, 0.5114, 0.9228, 0.4874, 0.9628, 0.4871, 0.9627, 0.5112, 0.7601, 0.4727, 0.8033, 0.4728, 0.8033, 0.4757, 0.7601, 0.4756, 0.8033, 0.4728, 0.8468, 0.4721, 0.8468, 0.475, 0.8033, 0.4757, 0.8468, 0.4721, 0.8829, 0.4729, 0.8829, 0.4758, 0.8468, 0.475, 0.8829, 0.4729, 0.9229, 0.4732, 0.9229, 0.4762, 0.8829, 0.4758, 0.9229, 0.4732, 0.9629, 0.473, 0.9629, 0.4759, 0.9229, 0.4762, 0.9992, 0.4873, 0.9628, 0.4871, 0.9628, 0.4841, 0.9992, 0.4843, 0.9628, 0.4871, 0.9228, 0.4874, 0.9229, 0.4844, 0.9628, 0.4841, 0.9228, 0.4874, 0.8831, 0.4869, 0.883, 0.484, 0.9229, 0.4844, 0.8831, 0.4869, 0.8468, 0.4862, 0.8468, 0.4832, 0.883, 0.484, 0.8468, 0.4862, 0.8032, 0.4868, 0.8032, 0.4839, 0.8468, 0.4832, 0.9992, 0.4491, 0.9628, 0.4492, 0.9628, 0.4463, 0.9992, 0.4462, 0.9628, 0.4492, 0.9229, 0.4487, 0.9229, 0.4458, 0.9628, 0.4463, 0.9229, 0.4487, 0.8831, 0.4491, 0.8831, 0.4462, 0.9229, 0.4458, 0.8831, 0.4491, 0.8469, 0.4479, 0.847, 0.4449, 0.8831, 0.4462, 0.8469, 0.4479, 0.8033, 0.4487, 0.8033, 0.4458, 0.847, 0.4449, 0.7602, 0.4345, 0.8034, 0.4347, 0.8034, 0.4376, 0.7602, 0.4375, 0.8034, 0.4347, 0.847, 0.4339, 0.847, 0.4367, 0.8034, 0.4376, 0.847, 0.4339, 0.8832, 0.435, 0.8831, 0.438, 0.847, 0.4367, 0.8832, 0.435, 0.923, 0.4346, 0.923, 0.4376, 0.8831, 0.438, 0.923, 0.4346, 0.9628, 0.4352, 0.9628, 0.4381, 0.923, 0.4376, 0.9992, 0.438, 0.9992, 0.4462, 0.9628, 0.4463, 0.9628, 0.4381, 0.9628, 0.4381, 0.9628, 0.4463, 0.9229, 0.4458, 0.923, 0.4376, 0.923, 0.4376, 0.9229, 0.4458, 0.8831, 0.4462, 0.8831, 0.438, 0.8831, 0.438, 0.8831, 0.4462, 0.847, 0.4449, 0.847, 0.4367, 0.847, 0.4367, 0.847, 0.4449, 0.8033, 0.4458, 0.8034, 0.4376, 0.7601, 0.4727, 0.7602, 0.4486, 0.8033, 0.4487, 0.8033, 0.4728, 0.8033, 0.4728, 0.8033, 0.4487, 0.8469, 0.4479, 0.8468, 0.4721, 0.8468, 0.4721, 0.8469, 0.4479, 0.8831, 0.4491, 0.8829, 0.4729, 0.8829, 0.4729, 0.8831, 0.4491, 0.9229, 0.4487, 0.9229, 0.4732, 0.9229, 0.4732, 0.9229, 0.4487, 0.9628, 0.4492, 0.9629, 0.473, 0.7601, 0.4838, 0.7601, 0.4756, 0.8033, 0.4757, 0.8032, 0.4839, 0.8032, 0.4839, 0.8033, 0.4757, 0.8468, 0.475, 0.8468, 0.4832, 0.8468, 0.4832, 0.8468, 0.475, 0.8829, 0.4758, 0.883, 0.484, 0.883, 0.484, 0.8829, 0.4758, 0.9229, 0.4762, 0.9229, 0.4844, 0.9229, 0.4844, 0.9229, 0.4762, 0.9629, 0.4759, 0.9628, 0.4841, 0.7919, 0.6272, 0.7918, 0.619, 0.8156, 0.6192, 0.8157, 0.6274, 0.9632, 0.7603, 0.9633, 0.7522, 0.9996, 0.7523, 0.9996, 0.7605, 0.9633, 0.7493, 0.9632, 0.7254, 0.9996, 0.7253, 0.9996, 0.7494, 0.8038, 0.7138, 0.8037, 0.722, 0.7606, 0.7219, 0.7606, 0.7137, 0.7786, 0.6174, 0.7868, 0.6175, 0.7869, 0.6413, 0.7787, 0.6412, 0.8159, 0.6302, 0.8157, 0.6274, 0.8169, 0.6274, 0.8156, 0.6192, 0.8158, 0.6161, 0.8169, 0.6191, 0.7757, 0.6172, 0.7785, 0.6161, 0.7786, 0.6174, 0.7898, 0.6173, 0.7868, 0.6175, 0.7869, 0.6162, 0.7917, 0.6302, 0.7906, 0.6273, 0.7919, 0.6272, 0.7916, 0.6161, 0.7918, 0.619, 0.7905, 0.619, 0.7757, 0.6414, 0.7787, 0.6412, 0.7786, 0.6425, 0.7898, 0.6415, 0.787, 0.6426, 0.7869, 0.6413, 0.9632, 0.7114, 0.9996, 0.7113, 0.9996, 0.7142, 0.9632, 0.7143, 0.8157, 0.6274, 0.8156, 0.6192, 0.8169, 0.6191, 0.8169, 0.6274, 0.8037, 0.7249, 0.7606, 0.7248, 0.7606, 0.7219, 0.8037, 0.722, 0.7868, 0.6175, 0.7786, 0.6174, 0.7785, 0.6161, 0.7869, 0.6162, 0.7757, 0.6414, 0.7757, 0.6172, 0.7786, 0.6174, 0.7787, 0.6412, 0.7898, 0.6173, 0.7898, 0.6415, 0.7869, 0.6413, 0.7868, 0.6175, 0.787, 0.6426, 0.7786, 0.6425, 0.7787, 0.6412, 0.7869, 0.6413, 0.8036, 0.763, 0.7605, 0.7629, 0.7605, 0.76, 0.8036, 0.7601, 0.9633, 0.7493, 0.9996, 0.7494, 0.9996, 0.7523, 0.9633, 0.7522, 0.7918, 0.619, 0.7919, 0.6272, 0.7906, 0.6273, 0.7905, 0.619, 0.8159, 0.6302, 0.7917, 0.6302, 0.7919, 0.6272, 0.8157, 0.6274, 0.7916, 0.6161, 0.8158, 0.6161, 0.8156, 0.6192, 0.7918, 0.619, 0.9631, 0.7874, 0.9632, 0.7633, 0.9996, 0.7635, 0.9995, 0.7875, 0.7605, 0.787, 0.7605, 0.7629, 0.8036, 0.763, 0.8037, 0.787, 0.8037, 0.787, 0.8036, 0.763, 0.8472, 0.7624, 0.8472, 0.7868, 0.8472, 0.7868, 0.8472, 0.7624, 0.8835, 0.7631, 0.8832, 0.7871, 0.8832, 0.7871, 0.8835, 0.7631, 0.9233, 0.7636, 0.9232, 0.7877, 0.9232, 0.7877, 0.9233, 0.7636, 0.9632, 0.7633, 0.9631, 0.7874, 0.7605, 0.7489, 0.8037, 0.749, 0.8037, 0.7519, 0.7605, 0.7518, 0.8037, 0.749, 0.8473, 0.7483, 0.8473, 0.7512, 0.8037, 0.7519, 0.8473, 0.7483, 0.8833, 0.7491, 0.8833, 0.752, 0.8473, 0.7512, 0.8833, 0.7491, 0.9233, 0.7494, 0.9233, 0.7524, 0.8833, 0.752, 0.9233, 0.7494, 0.9633, 0.7493, 0.9633, 0.7522, 0.9233, 0.7524, 0.9996, 0.7635, 0.9632, 0.7633, 0.9632, 0.7603, 0.9996, 0.7605, 0.9632, 0.7633, 0.9233, 0.7636, 0.9233, 0.7606, 0.9632, 0.7603, 0.9233, 0.7636, 0.8835, 0.7631, 0.8834, 0.7602, 0.9233, 0.7606, 0.8835, 0.7631, 0.8472, 0.7624, 0.8473, 0.7594, 0.8834, 0.7602, 0.8472, 0.7624, 0.8036, 0.763, 0.8036, 0.7601, 0.8473, 0.7594, 0.9996, 0.7253, 0.9632, 0.7254, 0.9632, 0.7225, 0.9996, 0.7224, 0.9632, 0.7254, 0.9233, 0.7249, 0.9233, 0.722, 0.9632, 0.7225, 0.9233, 0.7249, 0.8835, 0.7253, 0.8835, 0.7224, 0.9233, 0.722, 0.8835, 0.7253, 0.8473, 0.7241, 0.8474, 0.7211, 0.8835, 0.7224, 0.8473, 0.7241, 0.8037, 0.7249, 0.8037, 0.722, 0.8474, 0.7211, 0.7606, 0.7108, 0.8038, 0.7109, 0.8038, 0.7138, 0.7606, 0.7137, 0.8038, 0.7109, 0.8474, 0.7101, 0.8474, 0.7129, 0.8038, 0.7138, 0.8474, 0.7101, 0.8836, 0.7113, 0.8836, 0.7142, 0.8474, 0.7129, 0.8836, 0.7113, 0.9234, 0.7109, 0.9234, 0.7138, 0.8836, 0.7142, 0.9234, 0.7109, 0.9632, 0.7114, 0.9632, 0.7143, 0.9234, 0.7138, 0.9996, 0.7142, 0.9996, 0.7224, 0.9632, 0.7225, 0.9632, 0.7143, 0.9632, 0.7143, 0.9632, 0.7225, 0.9233, 0.722, 0.9234, 0.7138, 0.9234, 0.7138, 0.9233, 0.722, 0.8835, 0.7224, 0.8836, 0.7142, 0.8836, 0.7142, 0.8835, 0.7224, 0.8474, 0.7211, 0.8474, 0.7129, 0.8474, 0.7129, 0.8474, 0.7211, 0.8037, 0.722, 0.8038, 0.7138, 0.7605, 0.7489, 0.7606, 0.7248, 0.8037, 0.7249, 0.8037, 0.749, 0.8037, 0.749, 0.8037, 0.7249, 0.8473, 0.7241, 0.8473, 0.7483, 0.8473, 0.7483, 0.8473, 0.7241, 0.8835, 0.7253, 0.8833, 0.7491, 0.8833, 0.7491, 0.8835, 0.7253, 0.9233, 0.7249, 0.9233, 0.7494, 0.9233, 0.7494, 0.9233, 0.7249, 0.9632, 0.7254, 0.9633, 0.7493, 0.7605, 0.76, 0.7605, 0.7518, 0.8037, 0.7519, 0.8036, 0.7601, 0.8036, 0.7601, 0.8037, 0.7519, 0.8473, 0.7512, 0.8473, 0.7594, 0.8473, 0.7594, 0.8473, 0.7512, 0.8833, 0.752, 0.8834, 0.7602, 0.8834, 0.7602, 0.8833, 0.752, 0.9233, 0.7524, 0.9233, 0.7606, 0.9233, 0.7606, 0.9233, 0.7524, 0.9633, 0.7522, 0.9632, 0.7603, 0.7873, 0.5857, 0.7791, 0.5858, 0.7792, 0.5621, 0.7874, 0.562, 0.7966, 0.2053, 0.7965, 0.2135, 0.7601, 0.2133, 0.7602, 0.2051, 0.7964, 0.2164, 0.7965, 0.2403, 0.7601, 0.2404, 0.7601, 0.2162, 0.9559, 0.2518, 0.956, 0.2436, 0.9992, 0.2438, 0.9991, 0.252, 0.777, 0.6668, 0.7771, 0.6586, 0.8008, 0.6585, 0.8007, 0.6667, 0.7903, 0.5618, 0.7874, 0.562, 0.7875, 0.5607, 0.7792, 0.5621, 0.7762, 0.5619, 0.7791, 0.5607, 0.7768, 0.6697, 0.7757, 0.6669, 0.777, 0.6668, 0.7769, 0.6556, 0.7771, 0.6586, 0.7757, 0.6585, 0.7903, 0.586, 0.7874, 0.5871, 0.7873, 0.5857, 0.7762, 0.5861, 0.7791, 0.5858, 0.779, 0.5871, 0.8009, 0.6697, 0.8007, 0.6667, 0.8021, 0.6668, 0.801, 0.6556, 0.8021, 0.6584, 0.8008, 0.6585, 0.7966, 0.2543, 0.7602, 0.2544, 0.7601, 0.2515, 0.7966, 0.2514, 0.7874, 0.562, 0.7792, 0.5621, 0.7791, 0.5607, 0.7875, 0.5607, 0.956, 0.2407, 0.9992, 0.2409, 0.9992, 0.2438, 0.956, 0.2436, 0.7771, 0.6586, 0.777, 0.6668, 0.7757, 0.6669, 0.7757, 0.6585, 0.8009, 0.6697, 0.7768, 0.6697, 0.777, 0.6668, 0.8007, 0.6667, 0.7769, 0.6556, 0.801, 0.6556, 0.8008, 0.6585, 0.7771, 0.6586, 0.8021, 0.6584, 0.8021, 0.6668, 0.8007, 0.6667, 0.8008, 0.6585, 0.9561, 0.2026, 0.9993, 0.2027, 0.9992, 0.2057, 0.9561, 0.2055, 0.7964, 0.2164, 0.7601, 0.2162, 0.7601, 0.2133, 0.7965, 0.2135, 0.7791, 0.5858, 0.7873, 0.5857, 0.7874, 0.5871, 0.779, 0.5871, 0.7903, 0.5618, 0.7903, 0.586, 0.7873, 0.5857, 0.7874, 0.562, 0.7762, 0.5861, 0.7762, 0.5619, 0.7792, 0.5621, 0.7791, 0.5858, 0.7967, 0.1783, 0.7966, 0.2024, 0.7602, 0.2022, 0.7603, 0.1782, 0.9992, 0.1787, 0.9993, 0.2027, 0.9561, 0.2026, 0.956, 0.1787, 0.956, 0.1787, 0.9561, 0.2026, 0.9125, 0.2032, 0.9126, 0.1788, 0.9126, 0.1788, 0.9125, 0.2032, 0.8763, 0.2026, 0.8765, 0.1786, 0.8765, 0.1786, 0.8763, 0.2026, 0.8365, 0.2021, 0.8366, 0.178, 0.8366, 0.178, 0.8365, 0.2021, 0.7966, 0.2024, 0.7967, 0.1783, 0.9992, 0.2168, 0.956, 0.2166, 0.9561, 0.2137, 0.9992, 0.2139, 0.956, 0.2166, 0.9125, 0.2173, 0.9125, 0.2145, 0.9561, 0.2137, 0.9125, 0.2173, 0.8764, 0.2165, 0.8764, 0.2136, 0.9125, 0.2145, 0.8764, 0.2165, 0.8365, 0.2162, 0.8365, 0.2133, 0.8764, 0.2136, 0.8365, 0.2162, 0.7964, 0.2164, 0.7965, 0.2135, 0.8365, 0.2133, 0.7602, 0.2022, 0.7966, 0.2024, 0.7966, 0.2053, 0.7602, 0.2051, 0.7966, 0.2024, 0.8365, 0.2021, 0.8365, 0.205, 0.7966, 0.2053, 0.8365, 0.2021, 0.8763, 0.2026, 0.8763, 0.2055, 0.8365, 0.205, 0.8763, 0.2026, 0.9125, 0.2032, 0.9125, 0.2063, 0.8763, 0.2055, 0.9125, 0.2032, 0.9561, 0.2026, 0.9561, 0.2055, 0.9125, 0.2063, 0.7601, 0.2404, 0.7965, 0.2403, 0.7965, 0.2432, 0.7601, 0.2433, 0.7965, 0.2403, 0.8364, 0.2408, 0.8364, 0.2437, 0.7965, 0.2432, 0.8364, 0.2408, 0.8763, 0.2404, 0.8762, 0.2433, 0.8364, 0.2437, 0.8763, 0.2404, 0.9124, 0.2415, 0.9124, 0.2445, 0.8762, 0.2433, 0.9124, 0.2415, 0.956, 0.2407, 0.956, 0.2436, 0.9124, 0.2445, 0.9991, 0.2549, 0.9559, 0.2548, 0.9559, 0.2518, 0.9991, 0.252, 0.9559, 0.2548, 0.9123, 0.2556, 0.9124, 0.2527, 0.9559, 0.2518, 0.9123, 0.2556, 0.8762, 0.2544, 0.8762, 0.2515, 0.9124, 0.2527, 0.8762, 0.2544, 0.8364, 0.2548, 0.8364, 0.2519, 0.8762, 0.2515, 0.8364, 0.2548, 0.7966, 0.2543, 0.7966, 0.2514, 0.8364, 0.2519, 0.7601, 0.2515, 0.7601, 0.2433, 0.7965, 0.2432, 0.7966, 0.2514, 0.7966, 0.2514, 0.7965, 0.2432, 0.8364, 0.2437, 0.8364, 0.2519, 0.8364, 0.2519, 0.8364, 0.2437, 0.8762, 0.2433, 0.8762, 0.2515, 0.8762, 0.2515, 0.8762, 0.2433, 0.9124, 0.2445, 0.9124, 0.2527, 0.9124, 0.2527, 0.9124, 0.2445, 0.956, 0.2436, 0.9559, 0.2518, 0.9992, 0.2168, 0.9992, 0.2409, 0.956, 0.2407, 0.956, 0.2166, 0.956, 0.2166, 0.956, 0.2407, 0.9124, 0.2415, 0.9125, 0.2173, 0.9125, 0.2173, 0.9124, 0.2415, 0.8763, 0.2404, 0.8764, 0.2165, 0.8764, 0.2165, 0.8763, 0.2404, 0.8364, 0.2408, 0.8365, 0.2162, 0.8365, 0.2162, 0.8364, 0.2408, 0.7965, 0.2403, 0.7964, 0.2164, 0.9992, 0.2057, 0.9992, 0.2139, 0.9561, 0.2137, 0.9561, 0.2055, 0.9561, 0.2055, 0.9561, 0.2137, 0.9125, 0.2145, 0.9125, 0.2063, 0.9125, 0.2063, 0.9125, 0.2145, 0.8764, 0.2136, 0.8763, 0.2055, 0.8763, 0.2055, 0.8764, 0.2136, 0.8365, 0.2133, 0.8365, 0.205, 0.8365, 0.205, 0.8365, 0.2133, 0.7965, 0.2135, 0.7966, 0.2053, 0.772, 0.1615, 0.7639, 0.1617, 0.7641, 0.1383, 0.7723, 0.1381, 0.3372, 0.9373, 0.3373, 0.9291, 0.3978, 0.9291, 0.3978, 0.9373, 0.3373, 0.9262, 0.3373, 0.9022, 0.3978, 0.9021, 0.3978, 0.9262, 0.07227, 0.8909, 0.07224, 0.8991, 0.000433, 0.899, 0.0004397, 0.8908, 0.764, 0.5624, 0.7721, 0.5626, 0.7724, 0.586, 0.7642, 0.5858, 0.7754, 0.1377, 0.7723, 0.1381, 0.7725, 0.1364, 0.7641, 0.1383, 0.7608, 0.1378, 0.7639, 0.1364, 0.7609, 0.562, 0.7637, 0.5607, 0.764, 0.5624, 0.7755, 0.5621, 0.7721, 0.5626, 0.7724, 0.5607, 0.7754, 0.162, 0.7723, 0.1634, 0.772, 0.1615, 0.7608, 0.1621, 0.7639, 0.1617, 0.7636, 0.1634, 0.7609, 0.5863, 0.7642, 0.5858, 0.764, 0.5877, 0.7755, 0.5864, 0.7726, 0.5877, 0.7724, 0.586, 0.3372, 0.8882, 0.3977, 0.8881, 0.3977, 0.891, 0.3372, 0.8911, 0.7723, 0.1381, 0.7641, 0.1383, 0.7639, 0.1364, 0.7725, 0.1364, 0.07223, 0.902, 0.0004289, 0.902, 0.000433, 0.899, 0.07224, 0.8991, 0.7721, 0.5626, 0.764, 0.5624, 0.7637, 0.5607, 0.7724, 0.5607, 0.7609, 0.5863, 0.7609, 0.562, 0.764, 0.5624, 0.7642, 0.5858, 0.7755, 0.5621, 0.7755, 0.5864, 0.7724, 0.586, 0.7721, 0.5626, 0.7726, 0.5877, 0.764, 0.5877, 0.7642, 0.5858, 0.7724, 0.586, 0.07216, 0.9402, 0.0003666, 0.94, 0.0003694, 0.9371, 0.07217, 0.9372, 0.3373, 0.9262, 0.3978, 0.9262, 0.3978, 0.9291, 0.3373, 0.9291, 0.7639, 0.1617, 0.772, 0.1615, 0.7723, 0.1634, 0.7636, 0.1634, 0.7754, 0.1377, 0.7754, 0.162, 0.772, 0.1615, 0.7723, 0.1381, 0.7608, 0.1621, 0.7608, 0.1378, 0.7641, 0.1383, 0.7639, 0.1617, 0.3372, 0.9643, 0.3372, 0.9402, 0.3977, 0.9403, 0.3978, 0.9643, 0.0003998, 0.9642, 0.0003666, 0.94, 0.07216, 0.9402, 0.07233, 0.9641, 0.07233, 0.9641, 0.07216, 0.9402, 0.1446, 0.9395, 0.1446, 0.9638, 0.1446, 0.9638, 0.1446, 0.9395, 0.2047, 0.9401, 0.2046, 0.9642, 0.2046, 0.9642, 0.2047, 0.9401, 0.2709, 0.9404, 0.2709, 0.9645, 0.2709, 0.9645, 0.2709, 0.9404, 0.3372, 0.9402, 0.3372, 0.9643, 0.0003844, 0.926, 0.07222, 0.9261, 0.0722, 0.929, 0.0003786, 0.9289, 0.07222, 0.9261, 0.1446, 0.9254, 0.1446, 0.9282, 0.0722, 0.929, 0.1446, 0.9254, 0.2046, 0.9261, 0.2046, 0.9291, 0.1446, 0.9282, 0.2046, 0.9261, 0.2709, 0.9263, 0.2709, 0.9293, 0.2046, 0.9291, 0.2709, 0.9263, 0.3373, 0.9262, 0.3373, 0.9291, 0.2709, 0.9293, 0.3977, 0.9403, 0.3372, 0.9402, 0.3372, 0.9373, 0.3978, 0.9373, 0.3372, 0.9402, 0.2709, 0.9404, 0.2709, 0.9375, 0.3372, 0.9373, 0.2709, 0.9404, 0.2047, 0.9401, 0.2047, 0.9372, 0.2709, 0.9375, 0.2047, 0.9401, 0.1446, 0.9395, 0.1446, 0.9365, 0.2047, 0.9372, 0.1446, 0.9395, 0.07216, 0.9402, 0.07217, 0.9372, 0.1446, 0.9365, 0.3978, 0.9021, 0.3373, 0.9022, 0.3373, 0.8993, 0.3978, 0.8992, 0.3373, 0.9022, 0.271, 0.902, 0.271, 0.899, 0.3373, 0.8993, 0.271, 0.902, 0.2048, 0.9022, 0.2048, 0.8993, 0.271, 0.899, 0.2048, 0.9022, 0.1447, 0.9012, 0.1447, 0.8982, 0.2048, 0.8993, 0.1447, 0.9012, 0.07223, 0.902, 0.07224, 0.8991, 0.1447, 0.8982, 0.0004411, 0.8879, 0.07227, 0.888, 0.07227, 0.8909, 0.0004397, 0.8908, 0.07227, 0.888, 0.1447, 0.8871, 0.1447, 0.8899, 0.07227, 0.8909, 0.1447, 0.8871, 0.2048, 0.8882, 0.2048, 0.8911, 0.1447, 0.8899, 0.2048, 0.8882, 0.271, 0.8879, 0.271, 0.8908, 0.2048, 0.8911, 0.271, 0.8879, 0.3372, 0.8882, 0.3372, 0.8911, 0.271, 0.8908, 0.3977, 0.891, 0.3978, 0.8992, 0.3373, 0.8993, 0.3372, 0.8911, 0.3372, 0.8911, 0.3373, 0.8993, 0.271, 0.899, 0.271, 0.8908, 0.271, 0.8908, 0.271, 0.899, 0.2048, 0.8993, 0.2048, 0.8911, 0.2048, 0.8911, 0.2048, 0.8993, 0.1447, 0.8982, 0.1447, 0.8899, 0.1447, 0.8899, 0.1447, 0.8982, 0.07224, 0.8991, 0.07227, 0.8909, 0.0003844, 0.926, 0.0004289, 0.902, 0.07223, 0.902, 0.07222, 0.9261, 0.07222, 0.9261, 0.07223, 0.902, 0.1447, 0.9012, 0.1446, 0.9254, 0.1446, 0.9254, 0.1447, 0.9012, 0.2048, 0.9022, 0.2046, 0.9261, 0.2046, 0.9261, 0.2048, 0.9022, 0.271, 0.902, 0.2709, 0.9263, 0.2709, 0.9263, 0.271, 0.902, 0.3373, 0.9022, 0.3373, 0.9262, 0.0003694, 0.9371, 0.0003786, 0.9289, 0.0722, 0.929, 0.07217, 0.9372, 0.07217, 0.9372, 0.0722, 0.929, 0.1446, 0.9282, 0.1446, 0.9365, 0.1446, 0.9365, 0.1446, 0.9282, 0.2046, 0.9291, 0.2047, 0.9372, 0.2047, 0.9372, 0.2046, 0.9291, 0.2709, 0.9293, 0.2709, 0.9375, 0.2709, 0.9375, 0.2709, 0.9293, 0.3373, 0.9291, 0.3372, 0.9373, 0.772, 0.6683, 0.7638, 0.6684, 0.7639, 0.6447, 0.7721, 0.6446, 0.9628, 0.4058, 0.9629, 0.3976, 0.9992, 0.3978, 0.9992, 0.406, 0.9629, 0.3947, 0.9628, 0.3709, 0.9992, 0.3708, 0.9992, 0.3949, 0.8034, 0.3593, 0.8033, 0.3675, 0.7602, 0.3673, 0.7602, 0.3591, 0.7786, 0.6717, 0.7868, 0.6718, 0.7869, 0.6955, 0.7787, 0.6955, 0.775, 0.6443, 0.7721, 0.6446, 0.7722, 0.6433, 0.7639, 0.6447, 0.7609, 0.6444, 0.7638, 0.6433, 0.7757, 0.6715, 0.7785, 0.6704, 0.7786, 0.6717, 0.7898, 0.6716, 0.7868, 0.6718, 0.7869, 0.6705, 0.775, 0.6685, 0.7721, 0.6697, 0.772, 0.6683, 0.7609, 0.6686, 0.7638, 0.6684, 0.7637, 0.6697, 0.7757, 0.6957, 0.7787, 0.6955, 0.7786, 0.6968, 0.7898, 0.6958, 0.787, 0.6968, 0.7869, 0.6955, 0.9628, 0.3568, 0.9992, 0.3568, 0.9992, 0.3597, 0.9628, 0.3598, 0.7721, 0.6446, 0.7639, 0.6447, 0.7638, 0.6433, 0.7722, 0.6433, 0.8033, 0.3704, 0.7602, 0.3703, 0.7602, 0.3673, 0.8033, 0.3675, 0.7868, 0.6718, 0.7786, 0.6717, 0.7785, 0.6704, 0.7869, 0.6705, 0.7757, 0.6957, 0.7757, 0.6715, 0.7786, 0.6717, 0.7787, 0.6955, 0.7898, 0.6716, 0.7898, 0.6958, 0.7869, 0.6955, 0.7868, 0.6718, 0.787, 0.6968, 0.7786, 0.6968, 0.7787, 0.6955, 0.7869, 0.6955, 0.8032, 0.4085, 0.7601, 0.4084, 0.7601, 0.4055, 0.8032, 0.4056, 0.9629, 0.3947, 0.9992, 0.3949, 0.9992, 0.3978, 0.9629, 0.3976, 0.7638, 0.6684, 0.772, 0.6683, 0.7721, 0.6697, 0.7637, 0.6697, 0.775, 0.6443, 0.775, 0.6685, 0.772, 0.6683, 0.7721, 0.6446, 0.7609, 0.6686, 0.7609, 0.6444, 0.7639, 0.6447, 0.7638, 0.6684, 0.9627, 0.4329, 0.9628, 0.4088, 0.9992, 0.4089, 0.9991, 0.433, 0.7601, 0.4325, 0.7601, 0.4084, 0.8032, 0.4085, 0.8033, 0.4324, 0.8033, 0.4324, 0.8032, 0.4085, 0.8468, 0.4079, 0.8468, 0.4323, 0.8468, 0.4323, 0.8468, 0.4079, 0.8831, 0.4086, 0.8828, 0.4326, 0.8828, 0.4326, 0.8831, 0.4086, 0.9228, 0.4091, 0.9227, 0.4331, 0.9227, 0.4331, 0.9228, 0.4091, 0.9628, 0.4088, 0.9627, 0.4329, 0.7601, 0.3944, 0.8033, 0.3945, 0.8033, 0.3974, 0.7601, 0.3973, 0.8033, 0.3945, 0.8468, 0.3938, 0.8468, 0.3967, 0.8033, 0.3974, 0.8468, 0.3938, 0.8829, 0.3946, 0.8829, 0.3975, 0.8468, 0.3967, 0.8829, 0.3946, 0.9229, 0.3949, 0.9229, 0.3979, 0.8829, 0.3975, 0.9229, 0.3949, 0.9629, 0.3947, 0.9629, 0.3976, 0.9229, 0.3979, 0.9992, 0.4089, 0.9628, 0.4088, 0.9628, 0.4058, 0.9992, 0.406, 0.9628, 0.4088, 0.9228, 0.4091, 0.9229, 0.4061, 0.9628, 0.4058, 0.9228, 0.4091, 0.8831, 0.4086, 0.883, 0.4057, 0.9229, 0.4061, 0.8831, 0.4086, 0.8468, 0.4079, 0.8468, 0.4049, 0.883, 0.4057, 0.8468, 0.4079, 0.8032, 0.4085, 0.8032, 0.4056, 0.8468, 0.4049, 0.9992, 0.3708, 0.9628, 0.3709, 0.9628, 0.368, 0.9992, 0.3679, 0.9628, 0.3709, 0.9229, 0.3704, 0.9229, 0.3675, 0.9628, 0.368, 0.9229, 0.3704, 0.8831, 0.3708, 0.8831, 0.3679, 0.9229, 0.3675, 0.8831, 0.3708, 0.8469, 0.3696, 0.847, 0.3666, 0.8831, 0.3679, 0.8469, 0.3696, 0.8033, 0.3704, 0.8033, 0.3675, 0.847, 0.3666, 0.7602, 0.3562, 0.8034, 0.3564, 0.8034, 0.3593, 0.7602, 0.3591, 0.8034, 0.3564, 0.847, 0.3556, 0.847, 0.3584, 0.8034, 0.3593, 0.847, 0.3556, 0.8832, 0.3567, 0.8831, 0.3597, 0.847, 0.3584, 0.8832, 0.3567, 0.923, 0.3563, 0.923, 0.3593, 0.8831, 0.3597, 0.923, 0.3563, 0.9628, 0.3568, 0.9628, 0.3598, 0.923, 0.3593, 0.9992, 0.3597, 0.9992, 0.3679, 0.9628, 0.368, 0.9628, 0.3598, 0.9628, 0.3598, 0.9628, 0.368, 0.9229, 0.3675, 0.923, 0.3593, 0.923, 0.3593, 0.9229, 0.3675, 0.8831, 0.3679, 0.8831, 0.3597, 0.8831, 0.3597, 0.8831, 0.3679, 0.847, 0.3666, 0.847, 0.3584, 0.847, 0.3584, 0.847, 0.3666, 0.8033, 0.3675, 0.8034, 0.3593, 0.7601, 0.3944, 0.7602, 0.3703, 0.8033, 0.3704, 0.8033, 0.3945, 0.8033, 0.3945, 0.8033, 0.3704, 0.8469, 0.3696, 0.8468, 0.3938, 0.8468, 0.3938, 0.8469, 0.3696, 0.8831, 0.3708, 0.8829, 0.3946, 0.8829, 0.3946, 0.8831, 0.3708, 0.9229, 0.3704, 0.9229, 0.3949, 0.9229, 0.3949, 0.9229, 0.3704, 0.9628, 0.3709, 0.9629, 0.3947, 0.7601, 0.4055, 0.7601, 0.3973, 0.8033, 0.3974, 0.8032, 0.4056, 0.8032, 0.4056, 0.8033, 0.3974, 0.8468, 0.3967, 0.8468, 0.4049, 0.8468, 0.4049, 0.8468, 0.3967, 0.8829, 0.3975, 0.883, 0.4057, 0.883, 0.4057, 0.8829, 0.3975, 0.9229, 0.3979, 0.9229, 0.4061, 0.9229, 0.4061, 0.9229, 0.3979, 0.9629, 0.3976, 0.9628, 0.4058, 0.7919, 0.6421, 0.7918, 0.6339, 0.8156, 0.634, 0.8157, 0.6422, 0.9632, 0.8387, 0.9633, 0.8305, 0.9996, 0.8307, 0.9996, 0.8389, 0.9633, 0.8276, 0.9632, 0.8037, 0.9996, 0.8036, 0.9996, 0.8277, 0.8038, 0.7921, 0.8037, 0.8003, 0.7606, 0.8002, 0.7606, 0.792, 0.7638, 0.6717, 0.772, 0.6718, 0.7721, 0.6955, 0.7639, 0.6955, 0.8159, 0.6451, 0.8157, 0.6422, 0.8169, 0.6423, 0.8156, 0.634, 0.8158, 0.631, 0.8169, 0.6339, 0.7609, 0.6715, 0.7637, 0.6704, 0.7638, 0.6717, 0.775, 0.6716, 0.772, 0.6718, 0.7721, 0.6705, 0.7917, 0.6451, 0.7906, 0.6422, 0.7919, 0.6421, 0.7916, 0.631, 0.7918, 0.6339, 0.7905, 0.6338, 0.7609, 0.6957, 0.7639, 0.6955, 0.7638, 0.6968, 0.775, 0.6958, 0.7722, 0.6968, 0.7721, 0.6955, 0.9632, 0.7897, 0.9996, 0.7896, 0.9996, 0.7925, 0.9632, 0.7926, 0.8157, 0.6422, 0.8156, 0.634, 0.8169, 0.6339, 0.8169, 0.6423, 0.8037, 0.8033, 0.7606, 0.8031, 0.7606, 0.8002, 0.8037, 0.8003, 0.772, 0.6718, 0.7638, 0.6717, 0.7637, 0.6704, 0.7721, 0.6705, 0.7609, 0.6957, 0.7609, 0.6715, 0.7638, 0.6717, 0.7639, 0.6955, 0.775, 0.6716, 0.775, 0.6958, 0.7721, 0.6955, 0.772, 0.6718, 0.7722, 0.6968, 0.7638, 0.6968, 0.7639, 0.6955, 0.7721, 0.6955, 0.8036, 0.8413, 0.7605, 0.8412, 0.7605, 0.8383, 0.8036, 0.8384, 0.9633, 0.8276, 0.9996, 0.8277, 0.9996, 0.8307, 0.9633, 0.8305, 0.7918, 0.6339, 0.7919, 0.6421, 0.7906, 0.6422, 0.7905, 0.6338, 0.8159, 0.6451, 0.7917, 0.6451, 0.7919, 0.6421, 0.8157, 0.6422, 0.7916, 0.631, 0.8158, 0.631, 0.8156, 0.634, 0.7918, 0.6339, 0.9631, 0.8657, 0.9632, 0.8416, 0.9996, 0.8418, 0.9995, 0.8658, 0.7605, 0.8653, 0.7605, 0.8412, 0.8036, 0.8413, 0.8037, 0.8653, 0.8037, 0.8653, 0.8036, 0.8413, 0.8472, 0.8407, 0.8472, 0.8651, 0.8472, 0.8651, 0.8472, 0.8407, 0.8835, 0.8414, 0.8832, 0.8654, 0.8832, 0.8654, 0.8835, 0.8414, 0.9233, 0.8419, 0.9232, 0.866, 0.9232, 0.866, 0.9233, 0.8419, 0.9632, 0.8416, 0.9631, 0.8657, 0.7605, 0.8272, 0.8037, 0.8273, 0.8037, 0.8303, 0.7605, 0.8301, 0.8037, 0.8273, 0.8473, 0.8267, 0.8473, 0.8295, 0.8037, 0.8303, 0.8473, 0.8267, 0.8833, 0.8274, 0.8833, 0.8303, 0.8473, 0.8295, 0.8833, 0.8274, 0.9233, 0.8278, 0.9233, 0.8307, 0.8833, 0.8303, 0.9233, 0.8278, 0.9633, 0.8276, 0.9633, 0.8305, 0.9233, 0.8307, 0.9996, 0.8418, 0.9632, 0.8416, 0.9632, 0.8387, 0.9996, 0.8389, 0.9632, 0.8416, 0.9233, 0.8419, 0.9233, 0.8389, 0.9632, 0.8387, 0.9233, 0.8419, 0.8835, 0.8414, 0.8834, 0.8385, 0.9233, 0.8389, 0.8835, 0.8414, 0.8472, 0.8407, 0.8473, 0.8377, 0.8834, 0.8385, 0.8472, 0.8407, 0.8036, 0.8413, 0.8036, 0.8384, 0.8473, 0.8377, 0.9996, 0.8036, 0.9632, 0.8037, 0.9632, 0.8008, 0.9996, 0.8007, 0.9632, 0.8037, 0.9233, 0.8032, 0.9233, 0.8003, 0.9632, 0.8008, 0.9233, 0.8032, 0.8835, 0.8036, 0.8835, 0.8007, 0.9233, 0.8003, 0.8835, 0.8036, 0.8473, 0.8024, 0.8474, 0.7994, 0.8835, 0.8007, 0.8473, 0.8024, 0.8037, 0.8033, 0.8037, 0.8003, 0.8474, 0.7994, 0.7606, 0.7891, 0.8038, 0.7892, 0.8038, 0.7921, 0.7606, 0.792, 0.8038, 0.7892, 0.8474, 0.7884, 0.8474, 0.7912, 0.8038, 0.7921, 0.8474, 0.7884, 0.8836, 0.7896, 0.8836, 0.7925, 0.8474, 0.7912, 0.8836, 0.7896, 0.9234, 0.7892, 0.9234, 0.7921, 0.8836, 0.7925, 0.9234, 0.7892, 0.9632, 0.7897, 0.9632, 0.7926, 0.9234, 0.7921, 0.9996, 0.7925, 0.9996, 0.8007, 0.9632, 0.8008, 0.9632, 0.7926, 0.9632, 0.7926, 0.9632, 0.8008, 0.9233, 0.8003, 0.9234, 0.7921, 0.9234, 0.7921, 0.9233, 0.8003, 0.8835, 0.8007, 0.8836, 0.7925, 0.8836, 0.7925, 0.8835, 0.8007, 0.8474, 0.7994, 0.8474, 0.7912, 0.8474, 0.7912, 0.8474, 0.7994, 0.8037, 0.8003, 0.8038, 0.7921, 0.7605, 0.8272, 0.7606, 0.8031, 0.8037, 0.8033, 0.8037, 0.8273, 0.8037, 0.8273, 0.8037, 0.8033, 0.8473, 0.8024, 0.8473, 0.8267, 0.8473, 0.8267, 0.8473, 0.8024, 0.8835, 0.8036, 0.8833, 0.8274, 0.8833, 0.8274, 0.8835, 0.8036, 0.9233, 0.8032, 0.9233, 0.8278, 0.9233, 0.8278, 0.9233, 0.8032, 0.9632, 0.8037, 0.9633, 0.8276, 0.7605, 0.8383, 0.7605, 0.8301, 0.8037, 0.8303, 0.8036, 0.8384, 0.8036, 0.8384, 0.8037, 0.8303, 0.8473, 0.8295, 0.8473, 0.8377, 0.8473, 0.8377, 0.8473, 0.8295, 0.8833, 0.8303, 0.8834, 0.8385, 0.8834, 0.8385, 0.8833, 0.8303, 0.9233, 0.8307, 0.9233, 0.8389, 0.9233, 0.8389, 0.9233, 0.8307, 0.9633, 0.8305, 0.9632, 0.8387, 0.7873, 0.558, 0.7791, 0.5581, 0.7792, 0.5344, 0.7874, 0.5343, 0.7966, 0.2836, 0.7965, 0.2918, 0.7601, 0.2916, 0.7602, 0.2834, 0.7964, 0.2947, 0.7965, 0.3186, 0.7601, 0.3187, 0.7601, 0.2945, 0.9559, 0.3301, 0.956, 0.3219, 0.9992, 0.3221, 0.9991, 0.3303, 0.7775, 0.5991, 0.7776, 0.5908, 0.8013, 0.5907, 0.8012, 0.5989, 0.7903, 0.534, 0.7874, 0.5343, 0.7875, 0.533, 0.7792, 0.5344, 0.7762, 0.5342, 0.7791, 0.533, 0.7773, 0.6019, 0.7762, 0.5991, 0.7775, 0.5991, 0.7774, 0.5878, 0.7776, 0.5908, 0.7762, 0.5908, 0.7903, 0.5582, 0.7874, 0.5594, 0.7873, 0.558, 0.7762, 0.5583, 0.7791, 0.5581, 0.779, 0.5594, 0.8015, 0.6019, 0.8012, 0.5989, 0.8026, 0.599, 0.8016, 0.5878, 0.8026, 0.5906, 0.8013, 0.5907, 0.7966, 0.3326, 0.7602, 0.3327, 0.7601, 0.3298, 0.7966, 0.3297, 0.7874, 0.5343, 0.7792, 0.5344, 0.7791, 0.533, 0.7875, 0.533, 0.956, 0.319, 0.9992, 0.3192, 0.9992, 0.3221, 0.956, 0.3219, 0.7776, 0.5908, 0.7775, 0.5991, 0.7762, 0.5991, 0.7762, 0.5908, 0.8015, 0.6019, 0.7773, 0.6019, 0.7775, 0.5991, 0.8012, 0.5989, 0.7774, 0.5878, 0.8016, 0.5878, 0.8013, 0.5907, 0.7776, 0.5908, 0.8026, 0.5906, 0.8026, 0.599, 0.8012, 0.5989, 0.8013, 0.5907, 0.9561, 0.2809, 0.9993, 0.2811, 0.9992, 0.284, 0.9561, 0.2838, 0.7964, 0.2947, 0.7601, 0.2945, 0.7601, 0.2916, 0.7965, 0.2918, 0.7791, 0.5581, 0.7873, 0.558, 0.7874, 0.5594, 0.779, 0.5594, 0.7903, 0.534, 0.7903, 0.5582, 0.7873, 0.558, 0.7874, 0.5343, 0.7762, 0.5583, 0.7762, 0.5342, 0.7792, 0.5344, 0.7791, 0.5581, 0.7967, 0.2566, 0.7966, 0.2807, 0.7602, 0.2805, 0.7603, 0.2565, 0.9992, 0.257, 0.9993, 0.2811, 0.9561, 0.2809, 0.956, 0.257, 0.956, 0.257, 0.9561, 0.2809, 0.9125, 0.2815, 0.9126, 0.2571, 0.9126, 0.2571, 0.9125, 0.2815, 0.8763, 0.2809, 0.8765, 0.2569, 0.8765, 0.2569, 0.8763, 0.2809, 0.8365, 0.2804, 0.8366, 0.2563, 0.8366, 0.2563, 0.8365, 0.2804, 0.7966, 0.2807, 0.7967, 0.2566, 0.9992, 0.2951, 0.956, 0.2949, 0.9561, 0.292, 0.9992, 0.2922, 0.956, 0.2949, 0.9125, 0.2956, 0.9125, 0.2928, 0.9561, 0.292, 0.9125, 0.2956, 0.8764, 0.2948, 0.8764, 0.2919, 0.9125, 0.2928, 0.8764, 0.2948, 0.8365, 0.2945, 0.8365, 0.2916, 0.8764, 0.2919, 0.8365, 0.2945, 0.7964, 0.2947, 0.7965, 0.2918, 0.8365, 0.2916, 0.7602, 0.2805, 0.7966, 0.2807, 0.7966, 0.2836, 0.7602, 0.2834, 0.7966, 0.2807, 0.8365, 0.2804, 0.8365, 0.2833, 0.7966, 0.2836, 0.8365, 0.2804, 0.8763, 0.2809, 0.8763, 0.2838, 0.8365, 0.2833, 0.8763, 0.2809, 0.9125, 0.2815, 0.9125, 0.2846, 0.8763, 0.2838, 0.9125, 0.2815, 0.9561, 0.2809, 0.9561, 0.2838, 0.9125, 0.2846, 0.7601, 0.3187, 0.7965, 0.3186, 0.7965, 0.3215, 0.7601, 0.3216, 0.7965, 0.3186, 0.8364, 0.3191, 0.8364, 0.322, 0.7965, 0.3215, 0.8364, 0.3191, 0.8763, 0.3187, 0.8762, 0.3216, 0.8364, 0.322, 0.8763, 0.3187, 0.9124, 0.3198, 0.9124, 0.3228, 0.8762, 0.3216, 0.9124, 0.3198, 0.956, 0.319, 0.956, 0.3219, 0.9124, 0.3228, 0.9991, 0.3332, 0.9559, 0.3331, 0.9559, 0.3301, 0.9991, 0.3303, 0.9559, 0.3331, 0.9123, 0.3339, 0.9124, 0.331, 0.9559, 0.3301, 0.9123, 0.3339, 0.8762, 0.3327, 0.8762, 0.3298, 0.9124, 0.331, 0.8762, 0.3327, 0.8364, 0.3331, 0.8364, 0.3302, 0.8762, 0.3298, 0.8364, 0.3331, 0.7966, 0.3326, 0.7966, 0.3297, 0.8364, 0.3302, 0.7601, 0.3298, 0.7601, 0.3216, 0.7965, 0.3215, 0.7966, 0.3297, 0.7966, 0.3297, 0.7965, 0.3215, 0.8364, 0.322, 0.8364, 0.3302, 0.8364, 0.3302, 0.8364, 0.322, 0.8762, 0.3216, 0.8762, 0.3298, 0.8762, 0.3298, 0.8762, 0.3216, 0.9124, 0.3228, 0.9124, 0.331, 0.9124, 0.331, 0.9124, 0.3228, 0.956, 0.3219, 0.9559, 0.3301, 0.9992, 0.2951, 0.9992, 0.3192, 0.956, 0.319, 0.956, 0.2949, 0.956, 0.2949, 0.956, 0.319, 0.9124, 0.3198, 0.9125, 0.2956, 0.9125, 0.2956, 0.9124, 0.3198, 0.8763, 0.3187, 0.8764, 0.2948, 0.8764, 0.2948, 0.8763, 0.3187, 0.8364, 0.3191, 0.8365, 0.2945, 0.8365, 0.2945, 0.8364, 0.3191, 0.7965, 0.3186, 0.7964, 0.2947, 0.9992, 0.284, 0.9992, 0.2922, 0.9561, 0.292, 0.9561, 0.2838, 0.9561, 0.2838, 0.9561, 0.292, 0.9125, 0.2928, 0.9125, 0.2846, 0.9125, 0.2846, 0.9125, 0.2928, 0.8764, 0.2919, 0.8763, 0.2838, 0.8763, 0.2838, 0.8764, 0.2919, 0.8365, 0.2916, 0.8365, 0.2833, 0.8365, 0.2833, 0.8365, 0.2916, 0.7965, 0.2918, 0.7966, 0.2836])
me_cube_001.use_remesh_preserve_volume = False
me_cube_001.use_remesh_preserve_attributes = False
me_cube_001.use_mirror_vertex_groups = False
me_cube_001.update()

# ---- objects
ob_cube = bpy.data.objects.new('Cube', me_cube_001)
ob_lamp = bpy.data.objects.new('Lamp', light_lamp)
ob_camera = bpy.data.objects.new('Camera', cam_camera)

# ---- transforms, parenting, visibility, modifiers, constraints
ob_cube.location = (0.0, 0.0, 0.0)
ob_cube.lineart.crease_threshold = 0.0
ob_lamp.location = (4.076, 1.005, 5.904)
ob_lamp.rotation_euler = (0.6503, 0.05522, 1.866)
ob_lamp.lock_rotations_4d = False
ob_lamp.empty_display_type = 'ARROWS'
ob_lamp.color = (0.0, 0.0, 0.0, 0.0)
ob_lamp.lineart.crease_threshold = 0.0
ob_camera.location = (7.481, -6.508, 5.344)
ob_camera.rotation_euler = (1.109, 0.0, 0.8149)
ob_camera.lock_rotations_4d = False
ob_camera.empty_display_type = 'ARROWS'
ob_camera.color = (0.0, 0.0, 0.0, 0.0)
ob_camera.display_type = 'WIRE'
ob_camera.lineart.crease_threshold = 0.0

# ---- collection membership
col_collection_1.objects.link(ob_cube)
col_collection_1.objects.link(ob_lamp)
col_collection_1.objects.link(ob_camera)

# ---- scene / render settings (as saved in the file)
scene.camera = ob_camera
scene.frame_start = 1; scene.frame_end = 250; scene.frame_set(1)
scene.render.engine = 'BLENDER_EEVEE_NEXT'
scene.render.resolution_percentage = 50
scene.render.dither_intensity = 0.0
scene.cycles.use_denoising = False
scene.cycles.samples = 128
scene.cycles.sampling_pattern = 'TABULATED_SOBOL'
scene.cycles.use_adaptive_sampling = False
scene.cycles.use_light_tree = False
scene.cycles.blur_glossy = 0.0
scene.cycles.sample_clamp_indirect = 0.0
scene.view_settings.view_transform = 'Standard'
bpy.context.view_layer.update()
